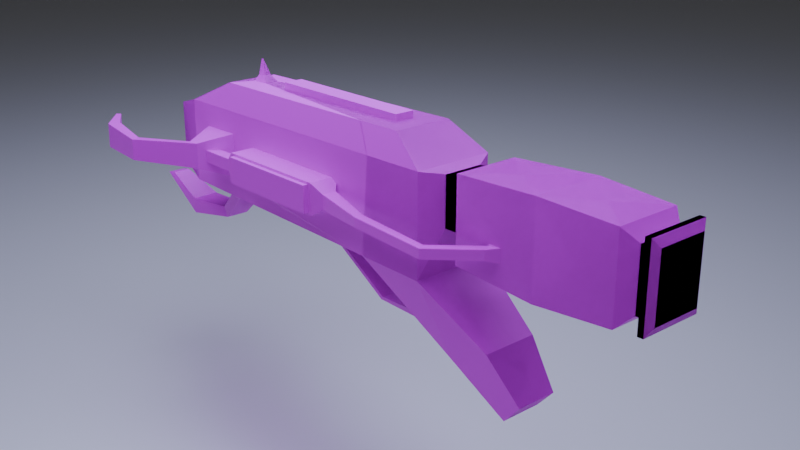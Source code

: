 # Source: energy_gun.blend  (saved by Blender 4.3.34; exported with 4.5.12 LTS)
import bpy
from mathutils import Matrix  # noqa: F401  (used for matrix-valued properties, if any)

bpy.ops.wm.read_factory_settings(use_empty=True)
scene = bpy.context.scene
scene.name = 'Scene'

# ---- collections
col_collection = bpy.data.collections.new('Collection'); scene.collection.children.link(col_collection)
col_rendering = bpy.data.collections.new('rendering'); scene.collection.children.link(col_rendering)

# ---- images (referenced by path relative to the original .blend; pixels are not part of the script)
import os
ASSET_DIR = os.environ.get("B2B_ASSET_DIR", "")  # directory of the original .blend (textures are referenced by path, not embedded)
HERE = os.path.dirname(os.path.abspath(__file__))  # packed textures are extracted next to this script under _unpacked/

def load_image(name, relpath, width, height, colorspace="sRGB"):
    """Load a texture the original file referenced (path relative to the .blend, or extracted next to this script)."""
    p = next((c for c in (os.path.join(HERE, relpath), os.path.join(ASSET_DIR, relpath)) if relpath and os.path.exists(c)), "")
    if p:
        img = bpy.data.images.load(p, check_existing=True)
        img.name = name
    else:  # same state as the original file: an image datablock whose file is absent (Cycles renders it pink)
        img = bpy.data.images.new(name, width, height)
        img.source = "FILE"
        img.filepath = "//" + (relpath or name)
    img.colorspace_settings.name = colorspace
    return img
img_sci_fi_metal_panel_009_basecolor_png = load_image('Sci_fi_Metal_Panel_009_basecolor.png', 'assets/sci fi metal/Sci_fi_Metal_Panel_009_basecolor.png', 1024, 1024, 'sRGB')
img_sci_fi_metal_panel_009_basecolor_png_001 = load_image('Sci_fi_Metal_Panel_009_basecolor.png.001', 'assets/sci fi metal/Sci_fi_Metal_Panel_009_basecolor.png', 1024, 1024, 'Non-Color')
img_poliigon_metalpaintedmatte_7037_basecolor_jpg = load_image('Poliigon_MetalPaintedMatte_7037_BaseColor.jpg', 'assets/Poliigon_MetalPaintedMatte_7037/1K/Poliigon_MetalPaintedMatte_7037_BaseColor.jpg', 1024, 1024, 'sRGB')
img_poliigon_metalpaintedmatte_7037_roughness_jpg = load_image('Poliigon_MetalPaintedMatte_7037_Roughness.jpg', 'assets/Poliigon_MetalPaintedMatte_7037/1K/Poliigon_MetalPaintedMatte_7037_Roughness.jpg', 1024, 1024, 'Non-Color')
img_poliigon_metalpaintedmatte_7037_normal_png = load_image('Poliigon_MetalPaintedMatte_7037_Normal.png', 'assets/Poliigon_MetalPaintedMatte_7037/1K/Poliigon_MetalPaintedMatte_7037_Normal.png', 1024, 1024, 'Non-Color')
img_kintsugi_001_basecolor_png_001 = load_image('Kintsugi_001_basecolor.png.001', 'assets/alien energy metal/Kintsugi_001_basecolor.png', 1024, 1024, 'sRGB')
img_kintsugi_001_roughness_png = load_image('Kintsugi_001_roughness.png', 'assets/drive-download-20250725T232841Z-1-001/Kintsugi_001_roughness.png', 1024, 1024, 'Non-Color')
img_f964cdff1d125b33ac9cc2c1d5362eb8_jpg = load_image('f964cdff1d125b33ac9cc2c1d5362eb8.jpg', 'assets/f964cdff1d125b33ac9cc2c1d5362eb8.jpg', 1024, 1024, 'sRGB')
img_material_604_s_basecolor_jpg = load_image('Material-604-S_BaseColor.jpg', 'assets/red metal/Material-604-S_BaseColor.jpg', 1024, 1024, 'sRGB')

# ---- materials (node trees are filled in below, after node groups)
mat_sci_fi_metal = bpy.data.materials.new('sci fi metal')
mat_metal = bpy.data.materials.new('metal')
mat_energy = bpy.data.materials.new('energy')
mat_fan = bpy.data.materials.new('fan')
mat_buttons = bpy.data.materials.new('buttons')
mat_material_001 = bpy.data.materials.new('Material.001')

# ---- material node trees
mat_sci_fi_metal.use_nodes = True; mat_sci_fi_metal.node_tree.nodes.clear()
_N = mat_sci_fi_metal.node_tree.nodes; _L = mat_sci_fi_metal.node_tree.links
n0 = _N.new('ShaderNodeBsdfPrincipled'); n0.name = 'Principled BSDF'; n0.location = (10, 300)
n1 = _N.new('ShaderNodeOutputMaterial'); n1.name = 'Material Output'; n1.location = (300, 300)
n2 = _N.new('ShaderNodeTexImage'); n2.name = 'Image Texture'; n2.location = (86, -40)
n2.label = 'Base Color'
n2.image = img_sci_fi_metal_panel_009_basecolor_png
n3 = _N.new('ShaderNodeTexImage'); n3.name = 'Image Texture.001'; n3.location = (86, -320)
n3.label = 'Metallic'
n3.image = img_sci_fi_metal_panel_009_basecolor_png_001
n4 = _N.new('ShaderNodeMapping'); n4.name = 'Mapping'; n4.location = (230, -40)
n5 = _N.new('NodeReroute'); n5.name = 'Reroute'; n5.location = (36, -420)
n5.width = 16
n5.socket_idname = 'NodeSocketVector'
n6 = _N.new('ShaderNodeTexCoord'); n6.name = 'Texture Coordinate'; n6.location = (30, -40)
n7 = _N.new('NodeFrame'); n7.name = 'Frame'; n7.location = (-1270, 340)
n7.label = 'Mapping'
n7.width = 400
n8 = _N.new('NodeFrame'); n8.name = 'Frame.001'; n8.location = (-626, 540)
n8.label = 'Textures'
n8.width = 356
n2.parent = n8
n3.parent = n8
n4.parent = n7
n5.parent = n8
n6.parent = n7
_L.new(n0.outputs[0], n1.inputs[0])
_L.new(n2.outputs[0], n0.inputs[0])
_L.new(n5.outputs[0], n2.inputs[0])
_L.new(n5.outputs[0], n3.inputs[0])
_L.new(n4.outputs[0], n5.inputs[0])
_L.new(n6.outputs[2], n4.inputs[0])
n1.is_active_output = True
mat_metal.use_nodes = True; mat_metal.node_tree.nodes.clear()
_N = mat_metal.node_tree.nodes; _L = mat_metal.node_tree.links
n0 = _N.new('ShaderNodeBsdfPrincipled'); n0.name = 'Principled BSDF'; n0.location = (10, 300)
n1 = _N.new('ShaderNodeOutputMaterial'); n1.name = 'Material Output'; n1.location = (300, 300)
n2 = _N.new('ShaderNodeTexImage'); n2.name = 'Image Texture'; n2.location = (86, -40)
n2.label = 'Base Color'
n2.image = img_poliigon_metalpaintedmatte_7037_basecolor_jpg
n3 = _N.new('ShaderNodeTexImage'); n3.name = 'Image Texture.001'; n3.location = (86, -320)
n3.label = 'Roughness'
n3.image = img_poliigon_metalpaintedmatte_7037_roughness_jpg
n4 = _N.new('ShaderNodeTexImage'); n4.name = 'Image Texture.002'; n4.location = (86, -600)
n4.label = 'Normal'
n4.image = img_poliigon_metalpaintedmatte_7037_normal_png
n5 = _N.new('ShaderNodeNormalMap'); n5.name = 'Normal Map'; n5.location = (-240, -60)
n6 = _N.new('ShaderNodeMapping'); n6.name = 'Mapping'; n6.location = (230, -40)
n7 = _N.new('NodeReroute'); n7.name = 'Reroute'; n7.location = (36, -495)
n7.width = 16
n7.socket_idname = 'NodeSocketVector'
n8 = _N.new('ShaderNodeTexCoord'); n8.name = 'Texture Coordinate'; n8.location = (30, -40)
n9 = _N.new('NodeFrame'); n9.name = 'Frame'; n9.location = (-1270, 340)
n9.label = 'Mapping'
n9.width = 400
n10 = _N.new('NodeFrame'); n10.name = 'Frame.001'; n10.location = (-626, 540)
n10.label = 'Textures'
n10.width = 356
n2.parent = n10
n3.parent = n10
n4.parent = n10
n6.parent = n9
n7.parent = n10
n8.parent = n9
_L.new(n0.outputs[0], n1.inputs[0])
_L.new(n2.outputs[0], n0.inputs[0])
_L.new(n3.outputs[0], n0.inputs[2])
_L.new(n4.outputs[0], n5.inputs[1])
_L.new(n7.outputs[0], n2.inputs[0])
_L.new(n7.outputs[0], n3.inputs[0])
_L.new(n7.outputs[0], n4.inputs[0])
_L.new(n6.outputs[0], n7.inputs[0])
_L.new(n8.outputs[2], n6.inputs[0])
n1.is_active_output = True
mat_energy.use_nodes = True; mat_energy.node_tree.nodes.clear()
_N = mat_energy.node_tree.nodes; _L = mat_energy.node_tree.links
n0 = _N.new('ShaderNodeBsdfPrincipled'); n0.name = 'Principled BSDF'; n0.location = (10, 300)
n0.inputs[27].default_value = (1.0, 0.9346, 0.968, 1.0)
n1 = _N.new('ShaderNodeOutputMaterial'); n1.name = 'Material Output'; n1.location = (300, 300)
n2 = _N.new('ShaderNodeTexImage'); n2.name = 'Image Texture'; n2.location = (86, -40)
n2.label = 'Base Color'
n2.image = img_kintsugi_001_basecolor_png_001
n3 = _N.new('ShaderNodeTexImage'); n3.name = 'Image Texture.001'; n3.location = (86, -320)
n3.label = 'Roughness'
n3.image = img_kintsugi_001_roughness_png
n4 = _N.new('ShaderNodeMapping'); n4.name = 'Mapping'; n4.location = (230, -40)
n5 = _N.new('NodeReroute'); n5.name = 'Reroute'; n5.location = (36, -420)
n5.width = 16
n5.socket_idname = 'NodeSocketVector'
n6 = _N.new('ShaderNodeTexCoord'); n6.name = 'Texture Coordinate'; n6.location = (30, -40)
n7 = _N.new('NodeFrame'); n7.name = 'Frame'; n7.location = (-1270, 340)
n7.label = 'Mapping'
n7.width = 400
n8 = _N.new('NodeFrame'); n8.name = 'Frame.001'; n8.location = (-626, 540)
n8.label = 'Textures'
n8.width = 356
n2.parent = n8
n3.parent = n8
n4.parent = n7
n5.parent = n8
n6.parent = n7
_L.new(n0.outputs[0], n1.inputs[0])
_L.new(n2.outputs[0], n0.inputs[0])
_L.new(n3.outputs[0], n0.inputs[2])
_L.new(n5.outputs[0], n2.inputs[0])
_L.new(n5.outputs[0], n3.inputs[0])
_L.new(n4.outputs[0], n5.inputs[0])
_L.new(n6.outputs[2], n4.inputs[0])
n1.is_active_output = True
mat_fan.use_nodes = True; mat_fan.node_tree.nodes.clear()
_N = mat_fan.node_tree.nodes; _L = mat_fan.node_tree.links
n0 = _N.new('ShaderNodeBsdfPrincipled'); n0.name = 'Principled BSDF'; n0.location = (10, 300)
n1 = _N.new('ShaderNodeOutputMaterial'); n1.name = 'Material Output'; n1.location = (300, 300)
n2 = _N.new('ShaderNodeTexImage'); n2.name = 'Image Texture'; n2.location = (-414, 240)
n2.image = img_f964cdff1d125b33ac9cc2c1d5362eb8_jpg
_L.new(n0.outputs[0], n1.inputs[0])
_L.new(n2.outputs[0], n0.inputs[0])
n1.is_active_output = True
mat_buttons.use_nodes = True; mat_buttons.node_tree.nodes.clear()
_N = mat_buttons.node_tree.nodes; _L = mat_buttons.node_tree.links
n0 = _N.new('ShaderNodeBsdfPrincipled'); n0.name = 'Principled BSDF'; n0.location = (10, 300)
n0.inputs[1].default_value = 0.2273
n1 = _N.new('ShaderNodeOutputMaterial'); n1.name = 'Material Output'; n1.location = (300, 300)
n2 = _N.new('ShaderNodeTexImage'); n2.name = 'Image Texture'; n2.location = (30, -40)
n2.label = 'Base Color'
n2.image = img_material_604_s_basecolor_jpg
n3 = _N.new('ShaderNodeMapping'); n3.name = 'Mapping'; n3.location = (230, -40)
n4 = _N.new('ShaderNodeTexCoord'); n4.name = 'Texture Coordinate'; n4.location = (30, -40)
n5 = _N.new('NodeFrame'); n5.name = 'Frame'; n5.location = (-1270, 340)
n5.label = 'Mapping'
n5.width = 400
n6 = _N.new('NodeFrame'); n6.name = 'Frame.001'; n6.location = (-570, 540)
n6.label = 'Textures'
n6.width = 300
n2.parent = n6
n3.parent = n5
n4.parent = n5
_L.new(n0.outputs[0], n1.inputs[0])
_L.new(n2.outputs[0], n0.inputs[0])
_L.new(n3.outputs[0], n2.inputs[0])
_L.new(n4.outputs[2], n3.inputs[0])
n1.is_active_output = True
mat_material_001.use_nodes = True; mat_material_001.node_tree.nodes.clear()
_N = mat_material_001.node_tree.nodes; _L = mat_material_001.node_tree.links
n0 = _N.new('ShaderNodeBsdfPrincipled'); n0.name = 'Principled BSDF'; n0.location = (10, 300)
n0.inputs[1].default_value = 0.7
n1 = _N.new('ShaderNodeOutputMaterial'); n1.name = 'Material Output'; n1.location = (300, 300)
_L.new(n0.outputs[0], n1.inputs[0])
n1.is_active_output = True

# ---- world
world_world = bpy.data.worlds.new('World'); scene.world = world_world
world_world.use_nodes = True; world_world.node_tree.nodes.clear()
_N = world_world.node_tree.nodes; _L = world_world.node_tree.links
n0 = _N.new('ShaderNodeOutputWorld'); n0.name = 'World Output'; n0.location = (300, 300)
n1 = _N.new('ShaderNodeBackground'); n1.name = 'Background'; n1.location = (10, 300)
n1.inputs[0].default_value = (0.05088, 0.05088, 0.05088, 1.0)
_L.new(n1.outputs[0], n0.inputs[0])
n0.is_active_output = True
world_world.color = (0.05088, 0.05088, 0.05088)
world_world.sun_shadow_jitter_overblur = 0.0

# ---- cameras
cam_camera = bpy.data.cameras.new('Camera')
cam_camera.clip_end = 100.0
cam_camera.ortho_scale = 7.314

# ---- lights
light_area = bpy.data.lights.new('Area', 'AREA')
light_area.color = (0.6141, 0.6511, 1.0)
light_area.size = 1.0
light_area.size_y = 1.0
light_area_001 = bpy.data.lights.new('Area.001', 'AREA')
light_area_001.color = (1.0, 0.6055, 0.2877)
light_area_001.energy = 6.0
light_area_001.size = 1.0
light_area_001.size_y = 1.0

# ---- meshes
me_cube_001 = bpy.data.meshes.new('Cube.001')
me_cube_001.from_pydata([(-1.0, -1.0, -1.0), (-1.0, -1.0, 1.0), (-1.0, 1.0, -1.0), (-1.0, 1.0, 1.0), (1.0, -1.0, -1.0), (1.0, -0.6367, 0.8077), (1.0, 1.0, -1.0), (1.0, 0.6725, 0.808), (-1.0, -0.7706, 0.5155), (-1.0, 0.7662, 0.5155), (1.0, 0.7662, 0.5155), (1.0, -0.7706, 0.5155), (-0.216, 1.0, 0.245), (0.216, 1.0, 0.245), (0.2419, -1.0, 0.2719), (-0.2419, -1.0, 0.2719), (-1.0, -1.0, 0.6312), (-1.0, 1.0, 0.6312), (1.0, 0.6725, 0.7168), (1.0, -0.6367, 0.7223), (-0.216, 1.0, 0.03416), (0.216, 1.0, 0.03416), (0.2419, -1.0, 0.09743), (-0.2419, -1.0, 0.09743), (-1.0, 1.0, 0.3356), (1.0, 1.0, 0.3356), (-1.0, 1.0, -0.1981), (1.0, 1.0, -0.1981), (-0.216, 1.657, 0.245), (0.216, 1.657, 0.245), (-0.216, 1.657, 0.03416), (0.216, 1.657, 0.03416), (-1.0, -1.0, -0.1981), (-1.0, -1.0, 0.3356), (1.0, -1.0, 0.3356), (1.0, -1.0, -0.1981), (-0.2419, -1.549, 0.09743), (-0.2419, -1.549, 0.2719), (0.2419, -1.549, 0.2719), (0.2419, -1.549, 0.09743), (-1.0, 0.3259, -1.0), (-1.0, 0.3259, 1.0), (1.0, 0.3259, -1.0), (1.0, 0.4025, 0.808), (1.0, 0.2483, 0.5155), (-1.0, 0.2483, 0.5155), (-1.0, 0.3259, 0.3356), (1.0, 0.3259, 0.3356), (1.0, 0.4025, 0.7168), (-1.0, 0.3259, 0.6312), (1.0, 0.3259, -0.1981), (-1.0, 0.3259, -0.1981), (-1.0, -0.3167, -1.0), (1.0, -0.3986, 0.8077), (1.0, -0.2455, 0.5155), (1.0, -0.3167, 0.3356), (1.0, -0.3986, 0.7223), (1.0, -0.3167, -0.1981), (-1.0, -0.3167, 1.0), (1.0, -0.3167, -1.0), (-1.0, -0.2455, 0.5155), (-1.0, -0.3167, 0.3356), (-1.0, -0.3167, 0.6312), (-1.0, -0.3167, -0.1981), (1.0, -0.3167, -0.5869), (1.0, 0.3259, -0.5869), (-1.0, 0.3259, -0.5869), (-1.0, -0.3167, -0.5869), (1.0, -0.1758, 0.7616), (1.0, -1.0, 1.0), (1.0, -1.0, 0.6312), (1.0, -0.1758, 0.6746), (1.058, -0.3986, 0.8077), (1.058, -0.6367, 0.8077), (1.058, -0.6367, 0.7223), (1.058, -0.3986, 0.7223), (1.0, 1.0, 1.0), (1.0, 1.0, 0.6312), (1.0, 0.185, 0.775), (1.0, 0.185, 0.688), (1.052, 0.6725, 0.808), (1.052, 0.6725, 0.7168), (1.052, 0.4025, 0.808), (1.052, 0.4025, 0.7168), (1.0, 0.3259, 1.0), (1.0, 0.3259, 0.6312), (1.0, -0.3167, 1.0), (1.0, -0.3167, 0.6312), (1.202, 0.185, 0.775), (1.202, 0.185, 0.688), (1.202, -0.1758, 0.7616), (1.202, -0.1758, 0.6746), (-1.0, -0.03433, 1.0), (-1.0, -0.02856, 0.5155), (-1.0, -0.03433, 0.3356), (-1.0, -0.03433, 0.6312), (-1.0, -0.03433, -0.1981), (1.0, -0.03433, 1.0), (1.0, -0.02856, 0.5155), (1.0, -0.03433, 0.3356), (1.0, -0.03433, 0.6312), (1.0, -0.03433, -0.1981), (1.0, -0.03433, -0.5869), (-1.0, -0.03433, -0.5869), (1.0, -0.01725, 0.7309), (1.0, -0.01725, 0.6439), (1.202, -0.01725, 0.7309), (1.202, -0.01725, 0.6439)], [], [(49, 41, 3, 17), (17, 3, 76, 77), (56, 53, 72, 75), (70, 69, 1, 16), (52, 59, 4, 0), (86, 58, 1, 69), (34, 11, 8, 33), (55, 54, 11, 34), (24, 9, 10, 25), (46, 45, 9, 24), (51, 46, 24, 26), (21, 20, 30, 31), (57, 55, 34, 35), (22, 14, 38, 39), (11, 70, 16, 8), (54, 87, 70, 11), (9, 17, 77, 10), (45, 49, 17, 9), (4, 35, 32, 0), (59, 57, 35, 4), (2, 26, 27, 6), (40, 51, 26, 2), (13, 12, 24, 25), (12, 20, 26, 24), (21, 13, 25, 27), (20, 21, 27, 26), (30, 28, 29, 31), (20, 12, 28, 30), (13, 21, 31, 29), (12, 13, 29, 28), (23, 15, 33, 32), (15, 14, 34, 33), (14, 22, 35, 34), (22, 23, 32, 35), (39, 38, 37, 36), (15, 23, 36, 37), (23, 22, 39, 36), (14, 15, 37, 38), (96, 51, 66, 103), (6, 27, 50, 42), (93, 95, 49, 45), (10, 77, 85, 44), (27, 25, 47, 50), (96, 94, 46, 51), (94, 93, 45, 46), (25, 10, 44, 47), (76, 3, 41, 84), (2, 6, 42, 40), (18, 7, 80, 81), (95, 92, 41, 49), (16, 1, 58, 62), (33, 8, 60, 61), (32, 33, 61, 63), (8, 16, 62, 60), (0, 32, 63, 52), (98, 100, 87, 54), (101, 99, 55, 57), (99, 98, 54, 55), (97, 92, 58, 86), (40, 42, 65, 66), (105, 79, 89, 107), (103, 102, 64, 67), (59, 52, 67, 64), (101, 57, 64, 102), (5, 53, 86, 69), (19, 5, 69, 70), (56, 19, 70, 87), (53, 56, 87, 86), (75, 72, 73, 74), (5, 19, 74, 73), (19, 56, 75, 74), (53, 5, 73, 72), (7, 18, 77, 76), (43, 7, 76, 84), (18, 48, 85, 77), (48, 43, 84, 85), (81, 80, 82, 83), (43, 48, 83, 82), (7, 43, 82, 80), (48, 18, 81, 83), (78, 79, 85, 84), (104, 78, 84, 97), (105, 71, 87, 100), (71, 68, 86, 87), (107, 106, 90, 91), (79, 78, 88, 89), (68, 71, 91, 90), (104, 68, 90, 106), (78, 104, 106, 88), (89, 88, 106, 107), (79, 105, 100, 85), (68, 104, 97, 86), (50, 101, 102, 65), (66, 65, 102, 103), (71, 105, 107, 91), (84, 41, 92, 97), (47, 44, 98, 99), (50, 47, 99, 101), (44, 85, 100, 98), (62, 58, 92, 95), (61, 60, 93, 94), (63, 61, 94, 96), (60, 62, 95, 93), (63, 96, 103, 67)])
_uv = me_cube_001.uv_layers.new(name='UVMap')
_uv.uv.foreach_set('vector', [0.5789, 0.1657, 0.625, 0.1657, 0.625, 0.25, 0.5789, 0.25, 0.5789, 0.25, 0.625, 0.25, 0.625, 0.5, 0.5789, 0.5, 0.597, 0.6827, 0.6069, 0.6827, 0.6069, 0.6827, 0.597, 0.6827, 0.5789, 0.75, 0.625, 0.75, 0.625, 1.0, 0.5789, 1.0, 0.125, 0.6646, 0.375, 0.6646, 0.375, 0.75, 0.125, 0.75, 0.625, 0.6646, 0.875, 0.6646, 0.875, 0.75, 0.625, 0.75, 0.542, 0.75, 0.5644, 0.75, 0.5644, 1.0, 0.542, 1.0, 0.542, 0.6646, 0.5644, 0.6646, 0.5644, 0.75, 0.542, 0.75, 0.542, 0.25, 0.5644, 0.25, 0.5644, 0.5, 0.542, 0.5, 0.542, 0.1657, 0.5644, 0.1657, 0.5644, 0.25, 0.542, 0.25, 0.4752, 0.1657, 0.542, 0.1657, 0.542, 0.25, 0.4752, 0.25, 0.4954, 0.4798, 0.4954, 0.2702, 0.4954, 0.2702, 0.4954, 0.4798, 0.4752, 0.6646, 0.542, 0.6646, 0.542, 0.75, 0.4752, 0.75, 0.4977, 0.7725, 0.5195, 0.7725, 0.5195, 0.7725, 0.4977, 0.7725, 0.5644, 0.75, 0.5789, 0.75, 0.5789, 1.0, 0.5644, 1.0, 0.5644, 0.6646, 0.5789, 0.6646, 0.5789, 0.75, 0.5644, 0.75, 0.5644, 0.25, 0.5789, 0.25, 0.5789, 0.5, 0.5644, 0.5, 0.5644, 0.1657, 0.5789, 0.1657, 0.5789, 0.25, 0.5644, 0.25, 0.375, 0.75, 0.4752, 0.75, 0.4752, 1.0, 0.375, 1.0, 0.375, 0.6646, 0.4752, 0.6646, 0.4752, 0.75, 0.375, 0.75, 0.375, 0.25, 0.4752, 0.25, 0.4752, 0.5, 0.375, 0.5, 0.375, 0.1657, 0.4752, 0.1657, 0.4752, 0.25, 0.375, 0.25, 0.5218, 0.4798, 0.5218, 0.2702, 0.542, 0.25, 0.542, 0.5, 0.5218, 0.2702, 0.4954, 0.2702, 0.4752, 0.25, 0.542, 0.25, 0.4954, 0.4798, 0.5218, 0.4798, 0.542, 0.5, 0.4752, 0.5, 0.4954, 0.2702, 0.4954, 0.4798, 0.4752, 0.5, 0.4752, 0.25, 0.4954, 0.2702, 0.5218, 0.2702, 0.5218, 0.4798, 0.4954, 0.4798, 0.4954, 0.2702, 0.5218, 0.2702, 0.5218, 0.2702, 0.4954, 0.2702, 0.5218, 0.4798, 0.4954, 0.4798, 0.4954, 0.4798, 0.5218, 0.4798, 0.5218, 0.2702, 0.5218, 0.4798, 0.5218, 0.4798, 0.5218, 0.2702, 0.4977, 0.9775, 0.5195, 0.9775, 0.542, 1.0, 0.4752, 1.0, 0.5195, 0.9775, 0.5195, 0.7725, 0.542, 0.75, 0.542, 1.0, 0.5195, 0.7725, 0.4977, 0.7725, 0.4752, 0.75, 0.542, 0.75, 0.4977, 0.7725, 0.4977, 0.9775, 0.4752, 1.0, 0.4752, 0.75, 0.4977, 0.7725, 0.5195, 0.7725, 0.5195, 0.9775, 0.4977, 0.9775, 0.5195, 0.9775, 0.4977, 0.9775, 0.4977, 0.9775, 0.5195, 0.9775, 0.4977, 0.9775, 0.4977, 0.7725, 0.4977, 0.7725, 0.4977, 0.9775, 0.5195, 0.7725, 0.5195, 0.9775, 0.5195, 0.9775, 0.5195, 0.7725, 0.4752, 0.1207, 0.4752, 0.1657, 0.125, 0.5843, 0.125, 0.6293, 0.375, 0.5, 0.4752, 0.5, 0.4752, 0.5843, 0.375, 0.5843, 0.5644, 0.1207, 0.5789, 0.1207, 0.5789, 0.1657, 0.5644, 0.1657, 0.5644, 0.5, 0.5789, 0.5, 0.5789, 0.5843, 0.5644, 0.5843, 0.4752, 0.5, 0.542, 0.5, 0.542, 0.5843, 0.4752, 0.5843, 0.4752, 0.1207, 0.542, 0.1207, 0.542, 0.1657, 0.4752, 0.1657, 0.542, 0.1207, 0.5644, 0.1207, 0.5644, 0.1657, 0.542, 0.1657, 0.542, 0.5, 0.5644, 0.5, 0.5644, 0.5843, 0.542, 0.5843, 0.625, 0.5, 0.875, 0.5, 0.875, 0.5843, 0.625, 0.5843, 0.125, 0.5, 0.375, 0.5, 0.375, 0.5843, 0.125, 0.5843, 0.5939, 0.515, 0.61, 0.515, 0.61, 0.515, 0.5939, 0.515, 0.5789, 0.1207, 0.625, 0.1207, 0.625, 0.1657, 0.5789, 0.1657, 0.5789, 0.0, 0.625, 0.0, 0.625, 0.08541, 0.5789, 0.08541, 0.542, 0.0, 0.5644, 0.0, 0.5644, 0.08541, 0.542, 0.08541, 0.4752, 0.0, 0.542, 0.0, 0.542, 0.08541, 0.4752, 0.08541, 0.5644, 0.0, 0.5789, 0.0, 0.5789, 0.08541, 0.5644, 0.08541, 0.375, 0.0, 0.4752, 0.0, 0.4752, 0.08541, 0.375, 0.08541, 0.5644, 0.6293, 0.5789, 0.6293, 0.5789, 0.6646, 0.5644, 0.6646, 0.4752, 0.6293, 0.542, 0.6293, 0.542, 0.6646, 0.4752, 0.6646, 0.542, 0.6293, 0.5644, 0.6293, 0.5644, 0.6646, 0.542, 0.6646, 0.625, 0.6293, 0.875, 0.6293, 0.875, 0.6646, 0.625, 0.6646, 0.125, 0.5843, 0.375, 0.5843, 0.375, 0.5843, 0.125, 0.5843, 0.5965, 0.6272, 0.5965, 0.6019, 0.5965, 0.6019, 0.5965, 0.6272, 0.125, 0.6293, 0.375, 0.6293, 0.375, 0.6646, 0.125, 0.6646, 0.375, 0.6646, 0.125, 0.6646, 0.125, 0.6646, 0.375, 0.6646, 0.4752, 0.6293, 0.4752, 0.6646, 0.375, 0.6646, 0.375, 0.6293, 0.6069, 0.7319, 0.6069, 0.6827, 0.625, 0.6646, 0.625, 0.75, 0.597, 0.7319, 0.6069, 0.7319, 0.625, 0.75, 0.5789, 0.75, 0.597, 0.6827, 0.597, 0.7319, 0.5789, 0.75, 0.5789, 0.6646, 0.6069, 0.6827, 0.597, 0.6827, 0.5789, 0.6646, 0.625, 0.6646, 0.597, 0.6827, 0.6069, 0.6827, 0.6069, 0.7319, 0.597, 0.7319, 0.6069, 0.7319, 0.597, 0.7319, 0.597, 0.7319, 0.6069, 0.7319, 0.597, 0.7319, 0.597, 0.6827, 0.597, 0.6827, 0.597, 0.7319, 0.6069, 0.6827, 0.6069, 0.7319, 0.6069, 0.7319, 0.6069, 0.6827, 0.61, 0.515, 0.5939, 0.515, 0.5789, 0.5, 0.625, 0.5, 0.61, 0.5693, 0.61, 0.515, 0.625, 0.5, 0.625, 0.5843, 0.5939, 0.515, 0.5939, 0.5693, 0.5789, 0.5843, 0.5789, 0.5, 0.5939, 0.5693, 0.61, 0.5693, 0.625, 0.5843, 0.5789, 0.5843, 0.5939, 0.515, 0.61, 0.515, 0.61, 0.5693, 0.5939, 0.5693, 0.61, 0.5693, 0.5939, 0.5693, 0.5939, 0.5693, 0.61, 0.5693, 0.61, 0.515, 0.61, 0.5693, 0.61, 0.5693, 0.61, 0.515, 0.5939, 0.5693, 0.5939, 0.515, 0.5939, 0.515, 0.5939, 0.5693, 0.6074, 0.6019, 0.5965, 0.6019, 0.5789, 0.5843, 0.625, 0.5843, 0.6074, 0.6272, 0.6074, 0.6019, 0.625, 0.5843, 0.625, 0.6293, 0.5965, 0.6272, 0.5965, 0.647, 0.5789, 0.6646, 0.5789, 0.6293, 0.5965, 0.647, 0.6074, 0.647, 0.625, 0.6646, 0.5789, 0.6646, 0.5965, 0.6272, 0.6074, 0.6272, 0.6074, 0.647, 0.5965, 0.647, 0.5965, 0.6019, 0.6074, 0.6019, 0.6074, 0.6019, 0.5965, 0.6019, 0.6074, 0.647, 0.5965, 0.647, 0.5965, 0.647, 0.6074, 0.647, 0.6074, 0.6272, 0.6074, 0.647, 0.6074, 0.647, 0.6074, 0.6272, 0.6074, 0.6019, 0.6074, 0.6272, 0.6074, 0.6272, 0.6074, 0.6019, 0.5965, 0.6019, 0.6074, 0.6019, 0.6074, 0.6272, 0.5965, 0.6272, 0.5965, 0.6019, 0.5965, 0.6272, 0.5789, 0.6293, 0.5789, 0.5843, 0.6074, 0.647, 0.6074, 0.6272, 0.625, 0.6293, 0.625, 0.6646, 0.4752, 0.5843, 0.4752, 0.6293, 0.375, 0.6293, 0.375, 0.5843, 0.125, 0.5843, 0.375, 0.5843, 0.375, 0.6293, 0.125, 0.6293, 0.5965, 0.647, 0.5965, 0.6272, 0.5965, 0.6272, 0.5965, 0.647, 0.625, 0.5843, 0.875, 0.5843, 0.875, 0.6293, 0.625, 0.6293, 0.542, 0.5843, 0.5644, 0.5843, 0.5644, 0.6293, 0.542, 0.6293, 0.4752, 0.5843, 0.542, 0.5843, 0.542, 0.6293, 0.4752, 0.6293, 0.5644, 0.5843, 0.5789, 0.5843, 0.5789, 0.6293, 0.5644, 0.6293, 0.5789, 0.08541, 0.625, 0.08541, 0.625, 0.1207, 0.5789, 0.1207, 0.542, 0.08541, 0.5644, 0.08541, 0.5644, 0.1207, 0.542, 0.1207, 0.4752, 0.08541, 0.542, 0.08541, 0.542, 0.1207, 0.4752, 0.1207, 0.5644, 0.08541, 0.5789, 0.08541, 0.5789, 0.1207, 0.5644, 0.1207, 0.4752, 0.08541, 0.4752, 0.1207, 0.125, 0.6293, 0.125, 0.6646])
me_cube_001.update()
me_cube = bpy.data.meshes.new('Cube')
me_cube.from_pydata([(-1.0, -1.114, -1.114), (-1.0, -1.114, 1.114), (-1.0, 1.114, -1.114), (-1.0, 1.114, 1.114), (1.094, -0.6983, -1.016), (1.085, -1.027, 0.4807), (1.094, 0.6983, -1.016), (1.263, 1.0, 1.0), (-1.075, 0.5458, -0.06697), (-1.075, -0.5458, -0.06697), (-1.075, -0.5458, 1.025), (-1.075, 0.5458, 1.025), (-0.752, -0.8185, 1.675), (-0.752, 0.8185, 1.675), (0.8189, 0.1747, 1.616), (0.8189, -0.1747, 1.616), (1.512, 0.5203, 0.5203), (1.512, 0.5203, -0.5203), (1.512, -0.5203, -0.5203), (1.512, -0.5203, 0.5203), (0.7947, 0.7589, -1.077), (-0.5772, 1.092, 1.092), (0.7947, -0.7589, -1.077), (0.7762, -1.065, 0.5183), (0.6855, 0.187, 1.635), (0.6855, -0.187, 1.635), (-1.46, 0.7715, -2.182), (-1.46, -0.7715, -2.182), (1.085, -1.027, -0.4807), (1.263, 1.0, -1.0), (0.7762, -1.065, -0.5183), (1.085, -0.3991, -1.341), (1.085, 0.3991, -1.341), (0.9808, -0.4338, -1.376), (0.9808, 0.4338, -1.376), (1.227, -0.3071, -1.813), (1.227, 0.3071, -1.813), (1.176, -0.3338, -2.034), (1.176, 0.3338, -2.034), (1.587, -0.3991, -1.9), (1.587, 0.3991, -1.9), (1.566, -0.4338, -2.261), (1.566, 0.4338, -2.261), (1.906, -0.2573, -1.49), (1.906, 0.2573, -1.49), (1.972, -0.2797, -1.529), (1.972, 0.2797, -1.529), (1.263, -1.0, 1.0), (1.263, -1.0, -1.0), (-0.5772, -1.092, 1.092), (1.019, -1.826, 0.2787), (1.019, -1.826, -0.2787), (0.9245, -1.848, -0.3005), (0.9245, -1.848, 0.3005), (1.373, -2.574, 0.2274), (1.371, -2.585, -0.2344), (1.332, -2.872, -0.2455), (1.334, -2.859, 0.2525), (1.767, -2.253, 0.2648), (1.767, -2.269, -0.2764), (1.76, -2.655, -0.2895), (1.761, -2.638, 0.2942), (2.012, -1.668, 0.2267), (2.011, -1.674, -0.2393), (2.011, -1.829, -0.2506), (2.011, -1.822, 0.2521), (-1.161, 0.5458, -0.06697), (-1.161, -0.5458, -0.06697), (-1.161, -0.5458, 1.025), (-1.161, 0.5458, 1.025), (-1.245, 0.9063, -0.5654), (-1.245, -0.9063, -0.5654), (-1.245, -0.9063, 1.247), (-1.245, 0.9063, 1.247), (-1.807, 1.003, -0.6626), (-1.807, -1.003, -0.6626), (-1.807, -1.003, 1.344), (-1.807, 1.003, 1.344), (-2.29, 0.9093, -0.5684), (-2.29, -0.9093, -0.5684), (-2.29, -0.9093, 1.25), (-2.29, 0.9093, 1.25), (-2.365, 0.6373, -0.2964), (-2.365, -0.6373, -0.2964), (-2.365, -0.6373, 0.9781), (-2.365, 0.6373, 0.9781), (-2.401, 0.6373, -0.2964), (-2.401, -0.6373, -0.2964), (-2.401, -0.6373, 0.9781), (-2.401, 0.6373, 0.9781), (-2.423, 0.8707, -0.5298), (-2.423, -0.8707, -0.5298), (-2.423, -0.8707, 1.212), (-2.423, 0.8707, 1.212), (-2.459, 0.8707, -0.5298), (-2.459, -0.8707, -0.5298), (-2.459, -0.8707, 1.212), (-2.459, 0.8707, 1.212), (-2.485, 0.6922, -0.3513), (-2.485, -0.6922, -0.3513), (-2.485, -0.6922, 1.033), (-2.485, 0.6922, 1.033), (-0.4412, 0.8029, 1.66), (0.9112, 0.7349, 1.592), (0.9112, -0.7349, 1.592), (-0.4412, -0.8029, 1.66), (0.7729, 0.00206, 2.141), (0.7879, 0.001924, 2.131), (0.7879, -0.001924, 2.131), (0.7729, -0.00206, 2.141), (0.7943, -0.08433, 1.775), (0.7271, -0.09028, 1.786), (0.7271, 0.09028, 1.786), (0.7943, 0.08433, 1.775), (1.512, 0.7413, 0.7413), (1.512, 0.7413, -0.7413), (1.512, -0.7413, -0.7413), (1.512, -0.7413, 0.7413), (1.27, 0.5203, 0.5203), (1.27, 0.5203, -0.5203), (1.27, -0.5203, -0.5203), (1.27, -0.5203, 0.5203), (-1.669, 0.5722, -3.098), (-1.669, -0.5722, -3.098), (-1.557, 0.5613, -3.531), (-1.557, -0.5613, -3.531), (-0.6926, -0.2, -1.479), (-0.6124, -0.2, -1.295), (-0.6926, 0.2, -1.479), (-0.6124, 0.2, -1.295), (-0.64, -0.1292, -1.703), (-0.5965, -0.1292, -1.548), (-0.64, 0.1292, -1.703), (-0.5965, 0.1292, -1.548), (-0.5236, 0.02572, -1.771), (-0.5319, 0.02572, -1.803), (-0.5319, -0.02572, -1.803), (-0.5236, -0.02572, -1.771), (-0.5257, 1.092, -1.092), (-0.5257, -1.092, -1.092), (-1.2, 0.7568, -2.658), (-1.2, -0.7568, -2.658), (-0.9982, -0.6431, -2.176), (-0.9945, -0.6422, -2.033), (-1.0, 0.5788, -2.18), (-0.9968, 0.5797, -2.036), (-0.4844, -0.35, -2.297), (-0.4951, -0.3495, -2.231), (-0.4851, 0.307, -2.303), (-0.4959, 0.3074, -2.237), (-0.1587, 0.7516, -1.005), (-0.1479, 0.7506, -1.072), (-0.1471, -0.7602, -1.066), (-0.1579, -0.7593, -0.9991), (-1.0, 1.114, -1.114), (-1.0, 1.114, 1.114), (-1.0, -1.114, -1.114), (-1.0, -1.114, 1.114), (1.094, 0.6983, -1.016), (1.085, 1.027, 0.4807), (1.094, -0.6983, -1.016), (1.263, -1.0, 1.0), (-1.075, -0.5458, -0.06697), (-1.075, 0.5458, -0.06697), (-1.075, 0.5458, 1.025), (-1.075, -0.5458, 1.025), (-0.752, 0.8185, 1.675), (-0.752, -0.8185, 1.675), (0.8189, -0.1747, 1.616), (0.8189, 0.1747, 1.616), (1.512, -0.5203, 0.5203), (1.512, -0.5203, -0.5203), (1.512, 0.5203, -0.5203), (1.512, 0.5203, 0.5203), (0.7947, -0.7589, -1.077), (-0.5772, -1.092, 1.092), (0.7947, 0.7589, -1.077), (0.7762, 1.065, 0.5183), (0.6855, -0.187, 1.635), (0.6855, 0.187, 1.635), (-1.46, -0.7715, -2.182), (-1.46, 0.7715, -2.182), (1.085, 1.027, -0.4807), (1.263, -1.0, -1.0), (0.7762, 1.065, -0.5183), (1.085, 0.3991, -1.341), (1.085, -0.3991, -1.341), (0.9808, 0.4338, -1.376), (0.9808, -0.4338, -1.376), (1.227, 0.3071, -1.813), (1.227, -0.3071, -1.813), (1.176, 0.3338, -2.034), (1.176, -0.3338, -2.034), (1.587, 0.3991, -1.9), (1.587, -0.3991, -1.9), (1.566, 0.4338, -2.261), (1.566, -0.4338, -2.261), (1.906, 0.2573, -1.49), (1.906, -0.2573, -1.49), (1.972, 0.2797, -1.529), (1.972, -0.2797, -1.529), (1.263, 1.0, 1.0), (1.263, 1.0, -1.0), (-0.5772, 1.092, 1.092), (1.019, 1.826, 0.2787), (1.019, 1.826, -0.2787), (0.9245, 1.848, -0.3005), (0.9245, 1.848, 0.3005), (1.373, 2.574, 0.2274), (1.371, 2.585, -0.2344), (1.332, 2.872, -0.2455), (1.334, 2.859, 0.2525), (1.767, 2.253, 0.2648), (1.767, 2.269, -0.2764), (1.76, 2.655, -0.2895), (1.761, 2.638, 0.2942), (2.012, 1.668, 0.2267), (2.011, 1.674, -0.2393), (2.011, 1.829, -0.2506), (2.011, 1.822, 0.2521), (-1.161, -0.5458, -0.06697), (-1.161, 0.5458, -0.06697), (-1.161, 0.5458, 1.025), (-1.161, -0.5458, 1.025), (-1.245, -0.9063, -0.5654), (-1.245, 0.9063, -0.5654), (-1.245, 0.9063, 1.247), (-1.245, -0.9063, 1.247), (-1.807, -1.003, -0.6626), (-1.807, 1.003, -0.6626), (-1.807, 1.003, 1.344), (-1.807, -1.003, 1.344), (-2.29, -0.9093, -0.5684), (-2.29, 0.9093, -0.5684), (-2.29, 0.9093, 1.25), (-2.29, -0.9093, 1.25), (-2.365, -0.6373, -0.2964), (-2.365, 0.6373, -0.2964), (-2.365, 0.6373, 0.9781), (-2.365, -0.6373, 0.9781), (-2.401, -0.6373, -0.2964), (-2.401, 0.6373, -0.2964), (-2.401, 0.6373, 0.9781), (-2.401, -0.6373, 0.9781), (-2.423, -0.8707, -0.5298), (-2.423, 0.8707, -0.5298), (-2.423, 0.8707, 1.212), (-2.423, -0.8707, 1.212), (-2.459, -0.8707, -0.5298), (-2.459, 0.8707, -0.5298), (-2.459, 0.8707, 1.212), (-2.459, -0.8707, 1.212), (-2.485, -0.6922, -0.3513), (-2.485, 0.6922, -0.3513), (-2.485, 0.6922, 1.033), (-2.485, -0.6922, 1.033), (-0.4412, -0.8029, 1.66), (0.9112, -0.7349, 1.592), (0.9112, 0.7349, 1.592), (-0.4412, 0.8029, 1.66), (0.7729, -0.00206, 2.141), (0.7879, -0.001924, 2.131), (0.7879, 0.001924, 2.131), (0.7729, 0.00206, 2.141), (0.7943, 0.08433, 1.775), (0.7271, 0.09028, 1.786), (0.7271, -0.09028, 1.786), (0.7943, -0.08433, 1.775), (1.512, -0.7413, 0.7413), (1.512, -0.7413, -0.7413), (1.512, 0.7413, -0.7413), (1.512, 0.7413, 0.7413), (1.27, -0.5203, 0.5203), (1.27, -0.5203, -0.5203), (1.27, 0.5203, -0.5203), (1.27, 0.5203, 0.5203), (-1.669, -0.5722, -3.098), (-1.669, 0.5722, -3.098), (-1.557, -0.5613, -3.531), (-1.557, 0.5613, -3.531), (-0.6926, 0.2, -1.479), (-0.6124, 0.2, -1.295), (-0.6926, -0.2, -1.479), (-0.6124, -0.2, -1.295), (-0.64, 0.1292, -1.703), (-0.5965, 0.1292, -1.548), (-0.64, -0.1292, -1.703), (-0.5965, -0.1292, -1.548), (-0.5236, -0.02572, -1.771), (-0.5319, -0.02572, -1.803), (-0.5319, 0.02572, -1.803), (-0.5236, 0.02572, -1.771), (-0.5257, -1.092, -1.092), (-0.5257, 1.092, -1.092), (-1.2, -0.7568, -2.658), (-1.2, 0.7568, -2.658), (-0.9982, 0.6431, -2.176), (-0.9945, 0.6422, -2.033), (-1.0, -0.5788, -2.18), (-0.9968, -0.5797, -2.036), (-0.4844, 0.35, -2.297), (-0.4951, 0.3495, -2.231), (-0.4851, -0.307, -2.303), (-0.4959, -0.3074, -2.237), (-0.1587, -0.7516, -1.005), (-0.1479, -0.7506, -1.072), (-0.1471, 0.7602, -1.066), (-0.1579, 0.7593, -0.9991), (-0.2513, 0.9006, -0.3617), (-0.2513, 0.9006, 0.3617), (-0.2272, 1.757, -0.3051), (-0.2272, 1.757, 0.3051), (0.5549, 0.9006, -0.3617), (0.5549, 0.9006, 0.3617), (0.5308, 1.757, -0.3051), (0.5308, 1.757, 0.3051), (-0.3351, 1.65, -0.1684), (-0.3351, 1.251, -0.1684), (-0.3351, 1.251, 0.1684), (-0.3351, 1.65, 0.1684), (-0.6691, 1.805, -0.1865), (-0.6691, 1.551, -0.1865), (-0.6691, 1.551, 0.02829), (-0.6691, 1.805, 0.02829), (0.6289, 1.666, 0.1409), (0.6289, 1.666, -0.1409), (0.6289, 1.333, -0.1409), (0.6289, 1.333, 0.1409), (0.9048, 1.666, 0.1409), (0.9048, 1.666, -0.1409), (0.9048, 1.333, -0.1409), (0.9048, 1.333, 0.1409), (-1.19, 1.792, -0.2991), (-1.163, 1.564, -0.2991), (-1.163, 1.564, -0.08432), (-1.19, 1.792, -0.08432), (-1.523, 1.197, -0.1074), (-1.496, 0.9693, -0.1074), (-1.496, 0.9693, 0.1074), (-1.523, 1.197, 0.1074), (-1.583, 0.9649, -0.1497), (-1.499, 0.9498, -0.1497), (-1.499, 0.9498, 0.1497), (-1.583, 0.9649, 0.1497), (-0.06087, -1.28, 0.2708), (-0.06087, -1.28, 0.7012), (-0.06087, -0.7704, 0.2708), (-0.06087, -0.7704, 0.7012), (0.06087, -1.28, 0.2708), (0.06087, -1.28, 0.7012), (0.06087, -0.7704, 0.2708), (0.06087, -0.7704, 0.7012), (-0.2871, -1.28, 0.2708), (-0.2871, -1.28, 0.7012), (-0.2871, -0.7704, 0.2708), (-0.2871, -0.7704, 0.7012), (-0.1654, -1.28, 0.2708), (-0.1654, -1.28, 0.7012), (-0.1654, -0.7704, 0.2708), (-0.1654, -0.7704, 0.7012), (-0.4951, -1.28, 0.2708), (-0.4951, -1.28, 0.7012), (-0.4951, -0.7704, 0.2708), (-0.4951, -0.7704, 0.7012), (-0.3733, -1.28, 0.2708), (-0.3733, -1.28, 0.7012), (-0.3733, -0.7704, 0.2708), (-0.3733, -0.7704, 0.7012), (-0.2513, 1.757, 0.3617), (-0.2513, 1.757, -0.3617), (0.5549, 1.757, -0.3617), (0.5549, 1.757, 0.3617), (-0.2272, 1.885, 0.3051), (-0.2272, 1.885, -0.3051), (0.5308, 1.885, -0.3051), (0.5308, 1.885, 0.3051), (-0.5986, -0.2697, 1.628), (-0.5986, -0.2697, 1.818), (-0.5986, 0.2697, 1.628), (-0.5986, 0.2697, 1.818), (0.4521, -0.2697, 1.628), (0.4521, -0.2697, 1.818), (0.4521, 0.2697, 1.628), (0.4521, 0.2697, 1.818)], [], [(3, 2, 8, 11), (138, 21, 7, 29), (47, 48, 116, 117), (20, 6, 32, 34), (3, 1, 12, 13), (11, 8, 66, 69), (0, 1, 10, 9), (1, 3, 11, 10), (2, 0, 9, 8), (23, 30, 52, 53), (102, 13, 12, 105), (49, 47, 104, 105), (21, 3, 13, 102), (47, 7, 103, 104), (16, 19, 121, 118), (48, 29, 115, 116), (7, 47, 117, 114), (29, 7, 114, 115), (7, 21, 102, 103), (1, 49, 105, 12), (111, 110, 108, 109), (0, 139, 49, 1), (2, 138, 140, 26), (2, 3, 21, 138), (0, 2, 26, 27), (139, 0, 27, 141), (141, 27, 123, 125), (4, 6, 29, 48), (22, 4, 48, 139), (6, 20, 138, 29), (20, 22, 139, 138), (32, 31, 35, 36), (6, 4, 31, 32), (22, 20, 34, 33), (4, 22, 33, 31), (37, 38, 42, 41), (33, 34, 38, 37), (31, 33, 37, 35), (34, 32, 36, 38), (42, 40, 44, 46), (35, 37, 41, 39), (38, 36, 40, 42), (36, 35, 39, 40), (46, 44, 43, 45), (40, 39, 43, 44), (41, 42, 46, 45), (39, 41, 45, 43), (5, 28, 48, 47), (28, 30, 139, 48), (23, 5, 47, 49), (30, 23, 49, 139), (52, 51, 55, 56), (30, 28, 51, 52), (5, 23, 53, 50), (28, 5, 50, 51), (54, 57, 61, 58), (50, 53, 57, 54), (51, 50, 54, 55), (53, 52, 56, 57), (61, 60, 64, 65), (55, 54, 58, 59), (57, 56, 60, 61), (56, 55, 59, 60), (64, 63, 62, 65), (60, 59, 63, 64), (58, 61, 65, 62), (59, 58, 62, 63), (68, 69, 73, 72), (9, 10, 68, 67), (10, 11, 69, 68), (8, 9, 67, 66), (70, 71, 75, 74), (66, 67, 71, 70), (69, 66, 70, 73), (67, 68, 72, 71), (77, 74, 78, 81), (73, 70, 74, 77), (71, 72, 76, 75), (72, 73, 77, 76), (80, 81, 85, 84), (75, 76, 80, 79), (76, 77, 81, 80), (74, 75, 79, 78), (83, 84, 88, 87), (78, 79, 83, 82), (81, 78, 82, 85), (79, 80, 84, 83), (88, 89, 93, 92), (84, 85, 89, 88), (82, 83, 87, 86), (85, 82, 86, 89), (93, 90, 94, 97), (86, 87, 91, 90), (89, 86, 90, 93), (87, 88, 92, 91), (95, 96, 100, 99), (91, 92, 96, 95), (92, 93, 97, 96), (90, 91, 95, 94), (99, 100, 101, 98), (96, 97, 101, 100), (94, 95, 99, 98), (97, 94, 98, 101), (24, 14, 103, 102), (14, 15, 104, 103), (15, 25, 105, 104), (25, 24, 102, 105), (107, 106, 109, 108), (113, 112, 106, 107), (112, 111, 109, 106), (110, 113, 107, 108), (15, 14, 113, 110), (24, 25, 111, 112), (14, 24, 112, 113), (25, 15, 110, 111), (16, 17, 115, 114), (17, 18, 116, 115), (19, 16, 114, 117), (18, 19, 117, 116), (119, 118, 121, 120), (17, 16, 118, 119), (19, 18, 120, 121), (18, 17, 119, 120), (123, 122, 124, 125), (27, 26, 122, 123), (140, 141, 125, 124), (26, 140, 124, 122), (126, 127, 129, 128), (128, 129, 133, 132), (131, 130, 136, 137), (130, 131, 127, 126), (128, 132, 130, 126), (133, 129, 127, 131), (135, 134, 137, 136), (130, 132, 135, 136), (133, 131, 137, 134), (132, 133, 134, 135), (139, 141, 140, 138), (142, 143, 145, 144), (144, 145, 149, 148), (149, 147, 153, 150), (146, 147, 143, 142), (144, 148, 146, 142), (149, 145, 143, 147), (151, 150, 153, 152), (148, 149, 150, 151), (147, 146, 152, 153), (146, 148, 151, 152), (157, 165, 162, 156), (292, 183, 161, 175), (201, 271, 270, 202), (174, 188, 186, 160), (157, 167, 166, 155), (165, 223, 220, 162), (154, 163, 164, 155), (155, 164, 165, 157), (156, 162, 163, 154), (177, 207, 206, 184), (256, 259, 166, 167), (203, 259, 258, 201), (175, 256, 167, 157), (201, 258, 257, 161), (170, 272, 275, 173), (202, 270, 269, 183), (161, 268, 271, 201), (183, 269, 268, 161), (161, 257, 256, 175), (155, 166, 259, 203), (265, 263, 262, 264), (154, 155, 203, 293), (156, 180, 294, 292), (156, 292, 175, 157), (154, 181, 180, 156), (293, 295, 181, 154), (295, 279, 277, 181), (158, 202, 183, 160), (176, 293, 202, 158), (160, 183, 292, 174), (174, 292, 293, 176), (186, 190, 189, 185), (160, 186, 185, 158), (176, 187, 188, 174), (158, 185, 187, 176), (191, 195, 196, 192), (187, 191, 192, 188), (185, 189, 191, 187), (188, 192, 190, 186), (196, 200, 198, 194), (189, 193, 195, 191), (192, 196, 194, 190), (190, 194, 193, 189), (200, 199, 197, 198), (194, 198, 197, 193), (195, 199, 200, 196), (193, 197, 199, 195), (159, 201, 202, 182), (182, 202, 293, 184), (177, 203, 201, 159), (184, 293, 203, 177), (206, 210, 209, 205), (184, 206, 205, 182), (159, 204, 207, 177), (182, 205, 204, 159), (208, 212, 215, 211), (204, 208, 211, 207), (205, 209, 208, 204), (207, 211, 210, 206), (215, 219, 218, 214), (209, 213, 212, 208), (211, 215, 214, 210), (210, 214, 213, 209), (218, 219, 216, 217), (214, 218, 217, 213), (212, 216, 219, 215), (213, 217, 216, 212), (222, 226, 227, 223), (163, 221, 222, 164), (164, 222, 223, 165), (162, 220, 221, 163), (224, 228, 229, 225), (220, 224, 225, 221), (223, 227, 224, 220), (221, 225, 226, 222), (231, 235, 232, 228), (227, 231, 228, 224), (225, 229, 230, 226), (226, 230, 231, 227), (234, 238, 239, 235), (229, 233, 234, 230), (230, 234, 235, 231), (228, 232, 233, 229), (237, 241, 242, 238), (232, 236, 237, 233), (235, 239, 236, 232), (233, 237, 238, 234), (242, 246, 247, 243), (238, 242, 243, 239), (236, 240, 241, 237), (239, 243, 240, 236), (247, 251, 248, 244), (240, 244, 245, 241), (243, 247, 244, 240), (241, 245, 246, 242), (249, 253, 254, 250), (245, 249, 250, 246), (246, 250, 251, 247), (244, 248, 249, 245), (253, 252, 255, 254), (250, 254, 255, 251), (248, 252, 253, 249), (251, 255, 252, 248), (178, 256, 257, 168), (168, 257, 258, 169), (169, 258, 259, 179), (179, 259, 256, 178), (261, 262, 263, 260), (267, 261, 260, 266), (266, 260, 263, 265), (264, 262, 261, 267), (169, 264, 267, 168), (178, 266, 265, 179), (168, 267, 266, 178), (179, 265, 264, 169), (170, 268, 269, 171), (171, 269, 270, 172), (173, 271, 268, 170), (172, 270, 271, 173), (273, 274, 275, 272), (171, 273, 272, 170), (173, 275, 274, 172), (172, 274, 273, 171), (277, 279, 278, 276), (181, 277, 276, 180), (294, 278, 279, 295), (180, 276, 278, 294), (280, 282, 283, 281), (282, 286, 287, 283), (285, 291, 290, 284), (284, 280, 281, 285), (282, 280, 284, 286), (287, 285, 281, 283), (289, 290, 291, 288), (284, 290, 289, 286), (287, 288, 291, 285), (286, 289, 288, 287), (293, 292, 294, 295), (296, 298, 299, 297), (298, 302, 303, 299), (303, 304, 307, 301), (300, 296, 297, 301), (298, 296, 300, 302), (303, 301, 297, 299), (305, 306, 307, 304), (302, 305, 304, 303), (301, 307, 306, 300), (300, 306, 305, 302), (368, 369, 316, 319), (315, 314, 374, 375), (370, 371, 324, 325), (312, 313, 309, 308), (369, 370, 312, 308), (371, 368, 309, 313), (318, 319, 323, 322), (308, 309, 318, 317), (309, 368, 319, 318), (369, 308, 317, 316), (321, 322, 334, 333), (316, 317, 321, 320), (319, 316, 320, 323), (317, 318, 322, 321), (325, 324, 328, 329), (313, 312, 326, 327), (312, 370, 325, 326), (371, 313, 327, 324), (329, 328, 331, 330), (327, 326, 330, 331), (326, 325, 329, 330), (324, 327, 331, 328), (334, 335, 339, 338), (322, 323, 335, 334), (320, 321, 333, 332), (323, 320, 332, 335), (336, 337, 341, 340), (332, 333, 337, 336), (335, 332, 336, 339), (333, 334, 338, 337), (341, 342, 343, 340), (339, 336, 340, 343), (337, 338, 342, 341), (338, 339, 343, 342), (344, 345, 347, 346), (346, 347, 351, 350), (350, 351, 349, 348), (348, 349, 345, 344), (346, 350, 348, 344), (351, 347, 345, 349), (352, 353, 355, 354), (354, 355, 359, 358), (358, 359, 357, 356), (356, 357, 353, 352), (354, 358, 356, 352), (359, 355, 353, 357), (360, 361, 363, 362), (362, 363, 367, 366), (366, 367, 365, 364), (364, 365, 361, 360), (362, 366, 364, 360), (367, 363, 361, 365), (311, 310, 369, 368), (310, 314, 370, 369), (315, 311, 368, 371), (314, 315, 371, 370), (373, 372, 375, 374), (314, 310, 373, 374), (311, 315, 375, 372), (310, 311, 372, 373), (376, 377, 379, 378), (378, 379, 383, 382), (382, 383, 381, 380), (380, 381, 377, 376), (378, 382, 380, 376), (383, 379, 377, 381)])
me_cube.polygons.foreach_set('material_index', [0, 0, 0, 0, 0, 0, 0, 0, 0, 0, 0, 0, 0, 0, 0, 0, 0, 0, 0, 0, 0, 0, 0, 0, 0, 0, 0, 0, 0, 0, 0, 0, 0, 0, 0, 0, 1, 1, 0, 1, 0, 1, 0, 1, 1, 1, 1, 0, 0, 0, 0, 1, 0, 0, 0, 1, 1, 1, 1, 1, 1, 1, 1, 0, 1, 1, 1, 0, 0, 0, 1, 0, 0, 0, 0, 0, 0, 0, 0, 0, 2, 0, 0, 0, 0, 0, 1, 0, 0, 0, 0, 0, 0, 0, 0, 0, 0, 0, 0, 0, 0, 0, 0, 0, 0, 0, 0, 0, 0, 0, 0, 0, 0, 0, 0, 0, 0, 0, 0, 0, 1, 1, 0, 0, 0, 0, 0, 0, 0, 1, 1, 1, 0, 0, 1, 1, 0, 0, 0, 0, 0, 1, 0, 0, 0, 0, 1, 0, 0, 0, 0, 0, 0, 1, 0, 0, 0, 0, 0, 0, 0, 0, 1, 0, 0, 0, 0, 0, 0, 0, 0, 0, 0, 0, 0, 0, 0, 0, 0, 1, 0, 0, 0, 1, 0, 1, 0, 1, 0, 0, 1, 1, 1, 1, 1, 0, 0, 0, 0, 1, 0, 0, 0, 1, 1, 1, 1, 1, 1, 1, 1, 1, 1, 1, 1, 1, 1, 1, 0, 2, 1, 1, 1, 2, 2, 2, 2, 1, 2, 2, 2, 0, 1, 0, 1, 0, 1, 0, 0, 0, 0, 0, 0, 0, 0, 0, 0, 0, 0, 0, 0, 0, 0, 0, 0, 0, 0, 0, 0, 0, 0, 0, 0, 0, 0, 0, 0, 1, 1, 1, 1, 0, 0, 0, 0, 0, 0, 1, 1, 0, 1, 0, 0, 0, 0, 0, 0, 0, 1, 1, 1, 1, 0, 0, 1, 1, 0, 0, 0, 0, 0, 0, 1, 0, 0, 0, 1, 1, 1, 1, 0, 0, 0, 0, 0, 0, 0, 0, 1, 1, 1, 1, 0, 1, 1, 1, 0, 0, 0, 0, 4, 0, 4, 4, 4, 4, 4, 0, 4, 4, 4, 4, 4, 0, 4, 4, 4, 4, 0, 0, 0, 0, 3, 0, 0, 0, 1, 1, 1, 1, 1, 3])
_uv = me_cube.uv_layers.new(name='UVMap')
_uv.uv.foreach_set('vector', [-0.04157, 1.292, -0.02202, -0.259, 0.4872, 0.5224, 0.4776, 1.282, 0.3009, -0.5628, 0.2059, -1.113, 0.6755, -1.158, 0.7505, -0.6526, -1.19, -1.158, -1.267, -0.6533, -1.323, -0.7332, -1.266, -1.107, -0.4122, 1.778, -0.36, 1.838, -0.4265, 1.88, -0.4479, 1.861, 1.309, -1.299, 1.309, -0.7294, 1.229, -0.805, 1.229, -1.224, 0.08339, 1.076, 0.08339, 1.355, 0.06144, 1.355, 0.06144, 1.076, 0.7626, -0.08578, 0.7661, 1.171, 0.3449, 1.157, 0.3432, 0.5411, 0.5431, 2.706, 0.5431, -1.705, 0.7124, -0.5804, 0.7124, 1.581, 0.9428, 1.001, 0.373, 1.001, 0.5177, 0.7841, 0.797, 0.7841, -0.1282, 0.2117, -0.1073, 0.8095, -0.7026, 0.7758, -0.7147, 0.4292, 1.15, -1.22, 1.229, -1.224, 1.229, -0.805, 1.15, -0.809, -0.7205, -1.11, -1.19, -1.158, -1.082, -1.299, -0.7365, -1.264, 0.07574, 0.01861, 0.1841, 0.01804, 0.123, 0.1692, 0.04332, 0.1696, 2.112, 0.352, 2.112, -0.1596, 2.206, -0.0939, 2.206, 0.282, 0.7667, 1.728, 0.7667, 1.462, 0.8069, 1.462, 0.8069, 1.728, -1.297, 1.059, -0.7852, 1.055, -0.8511, 1.143, -1.23, 1.146, 0.3951, -0.4838, 0.3951, 1.554, 0.1746, 1.29, 0.1746, -0.2201, 1.128, 0.2126, 1.109, 0.9006, 1.018, 0.8136, 1.032, 0.3036, 0.6755, -1.158, 0.2059, -1.113, 0.2246, -1.266, 0.5697, -1.299, 1.062, -0.08558, 0.7578, -0.08159, 0.639, -0.617, 0.9441, -0.5264, 0.09161, 1.448, 0.07413, 1.448, 0.09177, 1.357, 0.096, 1.355, -0.6985, -0.5374, -0.8178, -0.561, -0.7205, -1.11, -0.6126, -1.099, 0.3823, 0.9209, 0.3288, 0.8119, 0.7557, 0.8038, 0.6712, 0.9137, 0.1816, -0.5399, 0.09803, -1.103, 0.2059, -1.113, 0.3009, -0.5628, 1.026, -0.3292, 1.026, 0.2406, 0.8761, 0.1529, 0.8761, -0.2418, -0.8178, -0.561, -0.6985, -0.5374, -0.6277, -0.2576, -0.7119, -0.1477, -0.7119, -0.1477, -0.6277, -0.2576, -0.6126, -0.02278, -0.6578, 0.08195, -1.224, 1.011, -0.8663, 1.011, -0.7892, 1.036, -1.301, 1.036, 1.361, 1.022, 1.453, 0.9849, 1.513, 1.173, 0.8367, 1.227, -0.8663, 1.011, -0.8506, 0.9734, -0.7644, 0.7575, -0.7892, 1.036, -0.8506, 0.9734, -1.239, 0.9734, -1.323, 0.7575, -0.7644, 0.7575, -1.014, 1.857, -1.014, 2.061, -1.105, 2.039, -1.105, 1.882, -0.9389, 1.78, -0.9389, 2.137, -1.014, 2.061, -1.014, 1.857, -1.239, 0.9734, -0.8506, 0.9734, -0.9337, 1.062, -1.156, 1.062, -0.9206, 1.858, -0.8686, 1.798, -0.8326, 1.878, -0.854, 1.897, -1.13, 1.223, -0.959, 1.223, -0.9336, 1.332, -1.156, 1.332, -1.156, 1.062, -0.9337, 1.062, -0.959, 1.223, -1.13, 1.223, -0.854, 1.897, -0.8326, 1.878, -0.7127, 2.005, -0.7687, 1.988, -0.4479, 1.861, -0.4265, 1.88, -0.5115, 1.973, -0.5674, 1.989, -0.5717, 2.103, -0.4881, 2.063, -0.3539, 2.084, -0.3548, 2.103, -0.7687, 1.988, -0.7127, 2.005, -0.7081, 2.12, -0.7919, 2.079, -0.5674, 1.989, -0.5115, 1.973, -0.4881, 2.063, -0.5717, 2.103, -0.006943, 2.038, -0.006943, 2.195, -0.09576, 2.219, -0.09576, 2.015, -0.2051, 2.045, -0.1894, 2.051, -0.1894, 2.183, -0.2051, 2.188, -0.09576, 2.015, -0.09576, 2.219, -0.1894, 2.183, -0.1894, 2.051, 1.353, -0.1625, 1.353, -0.3843, 1.567, -0.3448, 1.567, -0.2018, -0.7919, 2.079, -0.7081, 2.12, -0.925, 2.12, -0.926, 2.1, -0.3041, 0.2005, -0.2769, 0.8178, -0.3781, 1.156, -0.4258, -0.07999, -0.2769, 0.8178, -0.07624, 0.8341, 0.7776, 1.164, -0.3781, 1.156, -0.1055, 0.1684, -0.3041, 0.2005, -0.4258, -0.07999, 0.7595, -0.08192, -0.07624, 0.8341, -0.1055, 0.1684, 0.7578, -0.08159, 0.7776, 1.164, 1.054, 1.765, 1.037, 1.766, 1.04, 1.565, 1.066, 1.496, 1.066, 1.976, 1.021, 1.973, 1.037, 1.766, 1.054, 1.765, 1.708, 1.835, 1.633, 1.855, 1.588, 1.657, 1.612, 1.654, 1.021, 1.973, 0.8088, 1.917, 0.9144, 1.734, 1.037, 1.766, 1.623, 1.443, 1.588, 1.379, 1.711, 1.391, 1.748, 1.482, 1.612, 1.654, 1.588, 1.657, 1.588, 1.379, 1.623, 1.443, 1.037, 1.766, 0.9144, 1.734, 0.9369, 1.54, 1.04, 1.565, 1.909, 1.584, 2.026, 1.593, 2.061, 1.859, 1.965, 1.848, 2.284, 2.107, 2.152, 2.125, 2.17, 1.911, 2.284, 1.898, 2.117, -0.8646, 2.117, -0.9824, 2.211, -0.9866, 2.211, -0.8486, 1.958, -0.2989, 1.958, -0.1716, 1.846, -0.1641, 1.846, -0.3134, 1.53, 1.825, 1.538, 1.898, 1.478, 1.989, 1.461, 1.892, 2.17, 1.911, 2.169, 1.872, 2.275, 1.859, 2.284, 1.898, 1.461, 1.892, 1.478, 1.989, 1.469, 2.145, 1.461, 2.106, 1.748, 1.482, 1.711, 1.391, 1.846, 1.562, 1.859, 1.599, 1.478, 1.989, 1.582, 1.976, 1.559, 2.132, 1.469, 2.145, 1.268, 0.236, 1.268, -0.04322, 1.31, -0.1361, 1.31, 0.3275, 0.06144, 0.7976, 0.06144, 0.5191, 0.08344, 0.519, 0.08344, 0.7975, 1.331, -0.8747, 1.331, -1.154, 1.353, -1.154, 1.353, -0.8747, 0.6385, 0.8246, 0.6385, 0.5454, 0.6527, 0.5454, 0.6527, 0.8247, 0.896, -0.1331, 0.896, 0.3305, 0.8088, 0.3537, 0.8088, -0.1596, 1.019, -0.04143, 1.019, 0.2378, 0.896, 0.3305, 0.896, -0.1331, 1.268, -0.04322, 1.019, -0.04143, 0.896, -0.1331, 1.31, -0.1361, 1.019, 0.2378, 1.268, 0.236, 1.31, 0.3275, 0.896, 0.3305, -0.084, 0.594, -0.084, 1.107, -0.2051, 1.081, -0.2051, 0.6161, 0.06144, 0.6181, 0.06144, 1.081, -0.084, 1.107, -0.084, 0.594, -0.2056, 0.5681, -0.2056, 0.1056, -0.06052, 0.08195, -0.06052, 0.594, -0.2051, 1.595, -0.2051, 1.131, -0.06525, 1.107, -0.06525, 1.62, 1.695, 0.3771, 1.695, 0.8423, 1.655, 0.7729, 1.655, 0.4469, -0.06052, 0.594, -0.06052, 0.08195, 0.06144, 0.1037, 0.06144, 0.5678, -0.06525, 1.62, -0.06525, 1.107, 0.06034, 1.131, 0.06034, 1.596, 1.243, 0.8671, 1.243, 0.3537, 1.341, 0.3781, 1.341, 0.8433, 0.08359, 1.289, 0.08359, 0.9634, 0.09275, 0.9633, 0.09275, 1.289, 1.341, 0.8433, 1.341, 0.3781, 1.407, 0.4475, 1.407, 0.7736, 1.695, 0.8423, 1.341, 0.8433, 1.407, 0.7736, 1.655, 0.7729, 1.341, 0.3781, 1.695, 0.3771, 1.655, 0.4469, 1.407, 0.4475, 1.699, -0.4465, 1.699, -0.7725, 1.75, -0.8326, 1.75, -0.3872, 2.28, 0.4326, 2.28, 0.1066, 2.289, 0.1066, 2.289, 0.4326, 1.407, 0.7736, 1.407, 0.4475, 1.413, 0.4476, 1.413, 0.7736, 2.28, 0.1066, 2.28, 0.4321, 2.271, 0.4321, 2.271, 0.1066, -0.2078, 1.332, -0.2078, 1.777, -0.2171, 1.777, -0.2171, 1.332, 1.408, -0.7704, 1.408, -0.4444, 1.353, -0.3843, 1.353, -0.8298, 1.699, -0.7725, 1.408, -0.7704, 1.353, -0.8298, 1.75, -0.8326, 1.408, -0.4444, 1.699, -0.4465, 1.75, -0.3872, 1.353, -0.3843, -0.5657, 1.333, -0.2265, 1.332, -0.2569, 1.378, -0.5265, 1.379, 0.08344, 0.9633, 0.08344, 0.519, 0.09275, 0.519, 0.09275, 0.9633, 1.225, 2.22, 1.225, 1.775, 1.234, 1.775, 1.234, 2.22, -0.5717, 1.778, -0.5717, 1.333, -0.5657, 1.333, -0.5657, 1.778, -0.5265, 1.379, -0.2569, 1.378, -0.2569, 1.732, -0.5265, 1.733, -0.2265, 1.332, -0.2265, 1.777, -0.2569, 1.732, -0.2569, 1.378, -0.5657, 1.778, -0.5657, 1.333, -0.5265, 1.379, -0.5265, 1.733, -0.2265, 1.777, -0.5657, 1.778, -0.5265, 1.733, -0.2569, 1.732, 0.9382, 0.7016, 1.073, 0.6888, 1.165, 1.27, -0.22, 1.341, 1.526, 0.5811, 1.526, 0.6705, 1.503, 0.8138, 1.503, 0.4378, 0.8315, -0.9696, 0.8648, -0.9665, 1.15, -0.809, 0.8088, -0.8263, 0.8648, -0.9665, 0.8648, -1.062, 1.15, -1.22, 1.15, -0.809, 0.09555, 0.08195, 0.09558, 0.08546, 0.09453, 0.08546, 0.09456, 0.08195, 0.1761, 0.1277, 0.1586, 0.1273, 0.159, 0.03444, 0.1632, 0.03635, 0.2385, 0.2148, 0.2385, 0.1686, 0.3, 0.191, 0.3, 0.192, 0.3079, 0.1077, 0.2647, 0.1077, 0.2852, 0.02713, 0.2862, 0.02713, 2.202, 0.4659, 2.112, 0.4659, 2.135, 0.4325, 2.178, 0.4325, 1.678, 2.218, 1.678, 2.122, 1.7, 2.147, 1.7, 2.193, 0.3586, 0.4084, 0.3239, 0.4084, 0.3309, 0.3672, 0.3484, 0.3676, 0.096, 1.49, 0.06144, 1.488, 0.07413, 1.448, 0.09161, 1.448, 1.618, 0.9881, 1.381, 0.9898, 1.331, 0.9336, 1.669, 0.9312, 1.381, 0.9898, 1.381, 1.256, 1.331, 1.313, 1.331, 0.9336, 1.618, 1.254, 1.618, 0.9881, 1.669, 0.9312, 1.669, 1.31, 1.381, 1.256, 1.618, 1.254, 1.669, 1.31, 1.331, 1.313, 0.09803, 1.85, 0.3355, 1.848, 0.3355, 2.115, 0.09803, 2.116, 2.238, -1.033, 2.238, -1.299, 2.3, -1.299, 2.3, -1.034, 2.307, 1.583, 2.307, 1.849, 2.245, 1.849, 2.245, 1.583, 2.259, 1.583, 2.259, 1.317, 2.32, 1.317, 2.32, 1.583, 1.798, 0.524, 1.798, 0.8167, 1.695, 0.8141, 1.695, 0.527, 0.8761, -0.242, 0.8761, 0.1527, 0.7323, 0.1024, 0.7323, -0.1904, -1.237, 0.5171, -0.8499, 0.5171, -0.8996, 0.7575, -1.187, 0.7575, 0.6712, 0.9137, 0.7557, 0.8038, 0.9917, 0.7947, 0.9021, 0.8656, -1.048, 2.24, -1.074, 2.24, -1.074, 2.137, -1.048, 2.137, 0.06144, 1.531, 0.09155, 1.49, 0.08321, 1.553, 0.06383, 1.589, 2.16, 2.188, 2.179, 2.224, 2.156, 2.253, 2.152, 2.246, 2.179, 2.224, 2.16, 2.188, 2.152, 2.125, 2.182, 2.166, -0.7468, 2.222, -0.7992, 2.204, -0.7992, 2.138, -0.7468, 2.12, 1.969, -0.886, 1.95, -0.942, 2.053, -0.942, 2.035, -0.886, 1.996, -0.8353, 1.996, -0.8436, 2.009, -0.8436, 2.009, -0.8353, -0.7992, 2.138, -0.7992, 2.204, -0.8366, 2.177, -0.8366, 2.164, 1.969, -0.886, 2.035, -0.886, 2.009, -0.8436, 1.996, -0.8436, 0.06383, 1.589, 0.08321, 1.553, 0.09155, 1.612, 0.08771, 1.619, 0.6396, 1.207, -0.4171, 0.9999, -0.4171, 0.05971, 0.6396, -0.1498, 2.116, -0.4943, 2.143, -0.4942, 2.143, -0.1816, 2.116, -0.1818, 2.014, -0.4943, 2.007, -0.5301, 2.148, -0.5157, 2.155, -0.4999, 1.942, 0.7466, 1.943, 0.5786, 2.126, 0.4724, 2.126, 0.8589, 1.859, 2.192, 1.866, 2.176, 2.006, 2.165, 1.997, 2.201, 2.116, -0.1818, 2.007, -0.2514, 2.007, -0.4195, 2.116, -0.4943, 2.126, 0.5423, 2.247, 0.4724, 2.247, 0.785, 2.126, 0.7104, 0.4185, 1.462, 0.4324, 1.462, 0.4324, 1.848, 0.4185, 1.848, 2.155, -0.4999, 2.148, -0.5157, 2.148, -0.8326, 2.155, -0.8168, 1.866, 2.176, 1.859, 2.192, 1.859, 1.875, 1.866, 1.859, 0.09888, 1.743, 0.09803, 1.575, 0.4185, 1.462, 0.4185, 1.848, 0.7812, 1.136, 0.3545, 1.083, 0.3528, 0.4844, 0.7601, -0.111, -0.1071, -0.561, -0.5565, -0.6533, -0.4794, -1.158, -0.009846, -1.11, 1.155, 1.226, 0.9603, 1.041, 0.9873, -0.04646, 1.191, -0.2412, 1.3, 1.825, 1.336, 1.905, 1.315, 1.924, 1.248, 1.885, -0.3941, -0.6312, 0.5908, -0.31, 0.5908, 1.335, -0.3941, 1.607, 0.4341, 0.5199, 0.4561, 0.5198, 0.4561, 0.7984, 0.4341, 0.7985, -0.03987, -0.2531, 0.4791, 0.517, 0.4812, 1.274, -0.03558, 1.291, 0.5996, -0.29, 0.6617, 0.1225, 0.6617, 0.9152, 0.5996, 1.328, 0.8088, 0.9259, 1.025, 1.071, 1.025, 1.35, 0.8088, 1.496, 0.9313, 0.2194, 1.589, 0.4555, 1.582, 0.843, 0.9187, 0.8878, 1.393, -0.3077, 1.393, 1.361, 0.5861, 1.326, 0.5861, -0.3019, 0.2059, 0.2675, 0.2246, 0.1142, 0.5697, 0.0812, 0.6755, 0.2226, 0.4905, 0.2766, 0.4413, 0.0653, 0.5207, 0.05778, 0.6107, 0.2751, 0.4027, -0.487, 0.7784, -0.2253, 0.7784, 1.272, 0.4027, 1.55, -0.006943, 2.015, 0.0332, 2.015, 0.0332, 2.281, -0.006943, 2.281, -1.223, 1.009, -1.177, 0.9482, -0.9155, 0.9482, -0.8701, 1.009, 0.779, -0.22, 0.9395, -0.02833, 0.9395, 1.071, 0.779, 1.263, -0.5565, -0.6533, -0.6126, -0.7332, -0.5555, -1.107, -0.4794, -1.158, 0.04321, 0.272, 0.1145, 0.1026, 0.4411, 0.0716, 0.4876, 0.2714, 0.09803, 0.2778, 0.1453, 0.1218, 0.2246, 0.1142, 0.2059, 0.2675, -0.7398, 2.212, -0.7394, 2.12, -0.7353, 2.122, -0.7223, 2.213, -0.382, 1.3, -0.3378, -0.2816, -0.03735, -0.2575, -0.04422, 1.295, 0.91, 0.9143, 0.6213, 0.9099, 0.5372, 0.8, 0.9638, 0.8053, 1.086, 1.163, 0.7793, 1.163, 0.7595, -0.08192, 1.062, -0.08558, 2.095, 0.9571, 1.946, 0.8695, 1.946, 0.4748, 2.095, 0.3873, 0.3009, 0.8176, 0.1962, 1.232, 0.1124, 1.121, 0.1816, 0.8405, 0.1962, 1.232, 0.1428, 1.462, 0.09803, 1.357, 0.1124, 1.121, 1.466, 0.1018, 1.527, -0.0854, 1.527, 1.157, 1.466, 0.9693, 1.374, 0.06355, 0.8502, -0.1457, 1.527, -0.0854, 1.466, 0.1018, -0.6646, 1.011, -0.7419, 1.036, -0.7644, 0.7575, -0.6799, 0.9734, 1.185, 1.02, 0.6605, 1.225, 0.6605, -0.1322, 1.185, 0.07711, 2.042, -1.018, 1.95, -1.04, 1.95, -1.197, 2.042, -1.222, 2.117, -0.942, 2.042, -1.018, 2.042, -1.222, 2.117, -1.299, 1.185, 0.07711, 1.401, 0.279, 1.401, 0.8179, 1.185, 1.02, -1.112, 1.84, -1.178, 1.882, -1.2, 1.863, -1.164, 1.78, -0.4001, 1.223, -0.3747, 1.332, -0.5966, 1.332, -0.5709, 1.223, -0.3748, 1.062, -0.4001, 1.223, -0.5709, 1.223, -0.5967, 1.062, -1.178, 1.882, -1.263, 1.974, -1.319, 1.991, -1.2, 1.863, 1.336, 1.905, 1.456, 2.031, 1.4, 2.015, 1.315, 1.924, 1.461, 2.146, 1.244, 2.146, 1.243, 2.127, 1.377, 2.106, -1.263, 1.974, -1.24, 2.064, -1.323, 2.105, -1.319, 1.991, 1.456, 2.031, 1.461, 2.146, 1.377, 2.106, 1.4, 2.015, 2.259, 1.559, 2.17, 1.583, 2.17, 1.379, 2.259, 1.402, 2.061, 1.552, 2.061, 1.409, 2.076, 1.415, 2.076, 1.547, 2.17, 1.583, 2.076, 1.547, 2.076, 1.415, 2.17, 1.379, 0.8088, 1.976, 1.023, 2.016, 1.023, 2.159, 0.8088, 2.198, -1.24, 2.064, -1.105, 2.085, -1.106, 2.105, -1.323, 2.105, 1.132, 0.2131, 1.27, -0.1525, 1.231, 1.267, 1.113, 0.8955, 1.113, 0.8955, 1.231, 1.267, -0.04422, 1.295, 0.8911, 0.9166, 0.9116, 0.1806, -0.03735, -0.2575, 1.27, -0.1525, 1.132, 0.2131, 0.8911, 0.9166, -0.04422, 1.295, -0.03735, -0.2575, 0.9116, 0.1806, 1.761, -0.5655, 1.75, -0.8326, 1.776, -0.7636, 1.778, -0.564, 0.4983, 0.2429, 0.5098, 0.03222, 0.5268, 0.03364, 0.5438, 0.2414, 0.5123, 0.2125, 0.6087, 0.03095, 0.6325, 0.03437, 0.5876, 0.232, 1.795, -0.3563, 1.778, -0.564, 1.901, -0.5986, 2.007, -0.4159, 1.905, 0.9317, 1.781, 0.9705, 1.817, 0.8793, 1.94, 0.8671, 1.917, 1.142, 1.905, 0.9317, 1.94, 0.8671, 1.94, 1.145, 1.778, -0.564, 1.776, -0.7636, 1.879, -0.7895, 1.901, -0.5986, 2.092, 1.072, 2.036, 1.336, 1.94, 1.348, 1.975, 1.082, 2.143, -0.2449, 2.143, -0.4555, 2.258, -0.4441, 2.276, -0.2293, 0.4319, 2.206, 0.3355, 2.223, 0.3355, 2.085, 0.4315, 2.089, 1.732, -0.2997, 1.846, -0.3134, 1.846, -0.1641, 1.732, -0.1723, -0.6561, 1.798, -0.5863, 1.866, -0.6034, 1.963, -0.6635, 1.871, 2.258, -0.4441, 2.143, -0.4555, 2.153, -0.4943, 2.259, -0.4837, -0.5863, 1.866, -0.5863, 2.08, -0.5946, 2.119, -0.6034, 1.963, 1.781, 0.9705, 1.669, 1.087, 1.683, 1.051, 1.817, 0.8793, -0.6034, 1.963, -0.5946, 2.119, -0.6846, 2.106, -0.7081, 1.951, 1.725, -1.206, 1.766, -1.299, 1.766, -0.8356, 1.725, -0.9272, 0.5659, 0.8254, 0.5439, 0.8252, 0.5439, 0.5465, 0.5659, 0.5466, 0.7541, 0.5269, 0.776, 0.5269, 0.776, 0.8061, 0.7541, 0.8061, 1.025, 1.071, 1.039, 1.071, 1.039, 1.35, 1.025, 1.35, 0.6657, 0.6677, 0.3343, 0.6677, 0.3343, 0.999, 0.6657, 0.999, 1.476, -0.9254, 1.353, -0.8326, 1.353, -1.296, 1.476, -1.205, 1.725, -0.9272, 1.766, -0.8356, 1.353, -0.8326, 1.476, -0.9254, 1.476, -1.205, 1.353, -1.296, 1.766, -1.299, 1.725, -1.206, 0.3323, 0.001001, 0.001001, 0.001001, 0.001001, 0.3323, 0.3323, 0.3323, 0.3323, 0.3343, 0.001001, 0.3343, 0.001001, 0.6657, 0.3323, 0.6657, 0.6657, 0.001001, 0.3343, 0.001001, 0.3343, 0.3323, 0.6657, 0.3323, 0.6657, 0.3343, 0.3343, 0.3343, 0.3343, 0.6657, 0.6657, 0.6657, -0.5717, 1.797, -0.6122, 1.728, -0.6122, 1.402, -0.5717, 1.332, 0.3323, 0.6677, 0.001001, 0.6677, 0.001001, 0.999, 0.3323, 0.999, 0.999, 0.001001, 0.6677, 0.001001, 0.6677, 0.3323, 0.999, 0.3323, 0.999, 0.3343, 0.6677, 0.3343, 0.6677, 0.6657, 0.999, 0.6657, 2.285, -0.1688, 2.276, -0.1688, 2.276, -0.4943, 2.285, -0.4943, -0.926, 1.333, -0.8605, 1.402, -0.8605, 1.728, -0.926, 1.798, -0.5717, 1.332, -0.6122, 1.402, -0.8605, 1.402, -0.926, 1.333, -0.926, 1.798, -0.8605, 1.728, -0.6122, 1.728, -0.5717, 1.797, -0.9768, 1.392, -0.926, 1.332, -0.926, 1.777, -0.9768, 1.718, 2.284, 1.859, 2.293, 1.859, 2.293, 2.185, 2.284, 2.185, -0.8605, 1.402, -0.8546, 1.402, -0.8546, 1.729, -0.8605, 1.728, 2.262, 0.1066, 2.271, 0.1066, 2.271, 0.4318, 2.262, 0.4318, -0.2265, 1.332, -0.2171, 1.332, -0.2171, 1.776, -0.2265, 1.776, -1.268, 1.72, -1.323, 1.78, -1.323, 1.335, -1.268, 1.394, -0.9768, 1.718, -0.926, 1.777, -1.323, 1.78, -1.268, 1.72, -1.268, 1.394, -1.323, 1.335, -0.926, 1.332, -0.9768, 1.392, 1.249, 1.825, 1.288, 1.779, 1.558, 1.779, 1.588, 1.824, 1.225, 2.219, 1.215, 2.219, 1.215, 1.775, 1.225, 1.775, -0.9389, 1.78, -0.9296, 1.78, -0.9296, 2.226, -0.9389, 2.226, 1.243, 1.38, 1.249, 1.38, 1.249, 1.825, 1.243, 1.825, 1.288, 1.779, 1.288, 1.425, 1.558, 1.424, 1.558, 1.779, 1.588, 1.824, 1.558, 1.779, 1.558, 1.424, 1.588, 1.379, 1.249, 1.38, 1.288, 1.425, 1.288, 1.779, 1.249, 1.825, 1.588, 1.379, 1.558, 1.424, 1.288, 1.425, 1.249, 1.38, 0.9256, 0.3285, -0.2326, -0.3107, 1.153, -0.2402, 1.061, 0.3413, 1.061, 0.3413, 1.153, -0.2402, 1.153, 1.286, 1.061, 0.7041, 0.8315, -0.4892, 0.8088, -0.6325, 1.15, -0.6499, 0.8648, -0.4924, 0.9256, 0.7169, -0.2326, 1.356, -0.2326, -0.3107, 0.9256, 0.3285, 0.09456, 0.08546, 0.09555, 0.08546, 0.09558, 0.08897, 0.09453, 0.08897, 0.3864, 0.1777, 0.4041, 0.08699, 0.4083, 0.08527, 0.4039, 0.1781, 1.784, 2.147, 1.846, 2.169, 1.846, 2.17, 1.784, 2.193, -0.9032, 2.2, -0.8827, 2.12, -0.8817, 2.12, -0.86, 2.2, 0.3953, 0.3963, 0.362, 0.3735, 0.362, 0.3303, 0.3953, 0.3069, 0.2951, 0.3015, 0.3176, 0.3261, 0.3176, 0.3723, 0.2951, 0.3972, 0.3591, 0.2925, 0.3464, 0.3331, 0.3289, 0.3326, 0.3245, 0.2909, -0.7468, 2.254, -0.7398, 2.212, -0.7223, 2.213, -0.7121, 2.254, 1.685, 0.2276, 1.736, 0.2837, 1.397, 0.2862, 1.448, 0.2293, 1.448, 0.2293, 1.397, 0.2862, 1.397, -0.09306, 1.448, -0.03689, 1.685, -0.0386, 1.736, -0.09549, 1.736, 0.2837, 1.685, 0.2276, 1.448, -0.03689, 1.397, -0.09306, 1.736, -0.09549, 1.685, -0.0386, 1.588, 2.122, 1.588, 1.856, 1.825, 1.855, 1.825, 2.121, 2.309, 0.7385, 2.247, 0.7382, 2.247, 0.4724, 2.309, 0.4727, 2.24, -0.8324, 2.302, -0.8326, 2.302, -0.5671, 2.24, -0.5668, 2.262, -0.1596, 2.323, -0.1596, 2.323, 0.1066, 2.262, 0.1066, 0.7238, 0.1114, 0.6209, 0.1088, 0.6209, -0.1784, 0.7238, -0.1813, 0.862, 0.1618, 0.7183, 0.1114, 0.7183, -0.1813, 0.862, -0.2329, 0.3817, -0.227, 0.6222, -0.1773, 0.6222, 0.1098, 0.3817, 0.1601, 0.6213, 0.9099, 0.3907, 0.8633, 0.3014, 0.7925, 0.5372, 0.8, -1.022, 2.137, -1.022, 2.24, -1.048, 2.24, -1.048, 2.137, 2.212, 2.166, 2.209, 2.224, 2.19, 2.188, 2.182, 2.125, 0.6453, 2.186, 0.6536, 2.245, 0.6498, 2.252, 0.6259, 2.222, 0.6259, 2.222, 0.6235, 2.164, 0.6536, 2.123, 0.6453, 2.186, 1.678, 2.122, 1.678, 2.225, 1.625, 2.207, 1.625, 2.141, -0.6234, 2.175, -0.6895, 2.175, -0.7081, 2.119, -0.6058, 2.119, -0.6493, 2.226, -0.6624, 2.226, -0.6625, 2.217, -0.6493, 2.217, 1.625, 2.207, 1.588, 2.18, 1.588, 2.167, 1.625, 2.141, -0.6234, 2.175, -0.6493, 2.217, -0.6625, 2.217, -0.6895, 2.175, 2.209, 2.224, 2.186, 2.253, 2.182, 2.246, 2.19, 2.188, -0.06075, 0.2441, -0.06075, -0.3148, 0.3744, -0.2293, 0.3744, 0.1578, 0.774, 2.161, 0.774, 1.848, 0.8013, 1.848, 0.8013, 2.161, 2.144, 2.199, 2.006, 2.191, 2.013, 2.175, 2.152, 2.163, 1.95, -1.027, 1.766, -0.9127, 1.766, -1.299, 1.95, -1.195, -0.206, 2.112, -0.3459, 2.119, -0.3539, 2.083, -0.2128, 2.096, 0.774, 1.848, 0.774, 2.161, 0.6653, 2.086, 0.6644, 1.918, 2.117, -1.057, 2.117, -1.225, 2.238, -1.299, 2.238, -0.9866, 0.7528, 1.848, 0.7528, 1.462, 0.7667, 1.462, 0.7667, 1.848, 2.006, 2.191, 2.006, 1.875, 2.013, 1.859, 2.013, 2.175, -0.2128, 2.096, -0.2128, 1.778, -0.206, 1.794, -0.206, 2.112, 0.4332, 1.569, 0.7528, 1.462, 0.7528, 1.848, 0.4324, 1.737, 0.6515, 1.848, 0.652, 1.989, 0.6244, 1.937, 0.6242, 1.872, 1.858, 1.855, 1.858, 1.994, 1.825, 1.994, 1.825, 1.855, 1.567, -0.3832, 1.732, -0.3843, 1.69, -0.3604, 1.626, -0.36, 2.245, 1.789, 2.061, 1.789, 2.061, 1.583, 2.245, 1.584, 0.652, 1.989, 0.6515, 2.123, 0.4324, 2.123, 0.4328, 1.989, 1.963, -0.1512, 1.955, 0.05334, 1.736, 0.04497, 1.744, -0.1596, 1.824, 0.07559, 1.926, 0.07949, 1.963, 0.1701, 1.898, 0.1676, 0.4328, 1.989, 0.4324, 1.848, 0.5222, 1.872, 0.5224, 1.938, 1.736, 0.04497, 1.955, 0.05334, 1.926, 0.07949, 1.824, 0.07559, 0.652, 1.989, 0.4328, 1.989, 0.5224, 1.938, 0.6244, 1.937, 2.166, -0.7416, 2.22, -0.7487, 2.209, -0.6202, 2.155, -0.6131, 0.6244, 1.937, 0.5224, 1.938, 0.5993, 1.886, 0.6644, 1.886, 0.3355, 1.848, 0.4205, 1.862, 0.4133, 1.95, 0.359, 1.942, 2.155, -0.8216, 2.24, -0.8326, 2.22, -0.7487, 2.166, -0.7416, 1.766, 0.472, 1.766, 0.4001, 1.836, 0.4004, 1.836, 0.4724, 1.732, -0.1652, 1.567, -0.1641, 1.626, -0.2747, 1.69, -0.2751, 1.567, -0.1641, 1.567, -0.3832, 1.626, -0.36, 1.626, -0.2747, 1.732, -0.3843, 1.732, -0.1652, 1.69, -0.2751, 1.69, -0.3604, 0.4974, 2.123, 0.5617, 2.123, 0.5617, 2.208, 0.4974, 2.209, 1.766, 0.4002, 1.766, 0.4721, 1.695, 0.4724, 1.695, 0.4005, 2.099, -0.9418, 2.099, -0.8565, 2.053, -0.8567, 2.053, -0.942, -0.2058, 2.119, -0.2058, 2.204, -0.2758, 2.204, -0.2758, 2.119, 1.896, 0.2965, 1.954, 0.3056, 1.799, 0.3784, 1.741, 0.3693, 1.898, 0.1676, 1.963, 0.1701, 1.954, 0.3056, 1.896, 0.2965, 0.4324, 2.123, 0.4974, 2.123, 0.4926, 2.206, 0.4343, 2.209, 0.359, 1.942, 0.4133, 1.95, 0.4205, 2.085, 0.3663, 2.077, 0.3154, 0.4362, 0.3181, 0.4946, 0.308, 0.4996, 0.2983, 0.4954, 2.27, 1.127, 2.236, 1.08, 2.236, 0.9017, 2.27, 0.9492, 2.306, 1.105, 2.27, 1.127, 2.27, 0.9492, 2.306, 0.9273, -0.3383, 2.119, -0.2893, 2.119, -0.2851, 2.269, -0.3341, 2.269, 1.766, -0.836, 1.766, -0.9124, 1.788, -0.9127, 1.788, -0.8363, 0.8218, 0.466, 0.7861, 0.4878, 0.7568, 0.4362, 0.8065, 0.4057, 0.3181, 0.4946, 0.3671, 0.4946, 0.3764, 0.4996, 0.308, 0.4996, 0.7759, 0.532, 0.8339, 0.541, 0.774, 0.5528, 0.7709, 0.5312, 0.2815, 0.3333, 1.383e-08, 0.3333, 3.899e-08, -3.899e-08, 0.2815, -1.774e-08, 2.186, -0.5032, 2.186, -0.6131, 2.217, -0.613, 2.217, -0.5031, 0.563, 0.6667, 0.2815, 0.6667, 0.2815, 0.3333, 0.563, 0.3333, 0.4779, 0.9482, 0.4779, 0.6667, 0.5575, 0.6667, 0.5575, 0.9482, 0.07964, 1.0, 0.0, 1.0, 0.0, 0.6667, 0.07964, 0.6667, 0.1593, 1.0, 0.07964, 1.0, 0.07964, 0.6667, 0.1593, 0.6667, 0.563, 0.3333, 0.2815, 0.3333, 0.2815, -1.774e-08, 0.563, 3.516e-09, -1.105, 2.247, -1.105, 2.137, -1.074, 2.138, -1.074, 2.248, 0.8446, 0.3333, 0.563, 0.3333, 0.563, -3.548e-08, 0.8446, -1.422e-08, 0.5575, 0.9482, 0.5575, 0.6667, 0.6371, 0.6667, 0.6371, 0.9482, 0.2389, 1.0, 0.1593, 1.0, 0.1593, 0.6667, 0.2389, 0.6667, 0.3186, 1.0, 0.2389, 1.0, 0.2389, 0.6667, 0.3186, 0.6667, 0.2815, 0.6667, 2.765e-08, 0.6667, 5.282e-08, 0.3333, 0.2815, 0.3333, 0.04159, 2.241, 0.04159, 2.132, 0.07262, 2.132, 0.07262, 2.242, 0.8446, 0.6667, 0.563, 0.6667, 0.563, 0.3333, 0.8446, 0.3333, 0.6371, 0.9482, 0.6371, 0.6667, 0.7168, 0.6667, 0.7168, 0.9482, 0.3982, 1.0, 0.3186, 1.0, 0.3186, 0.6667, 0.3982, 0.6667, 0.4779, 1.0, 0.3982, 1.0, 0.3982, 0.6667, 0.4779, 0.6667, 1.201, 2.072, 1.045, 2.073, 1.031, 2.066, 1.215, 2.066, 1.045, 2.073, 1.045, 2.266, 1.031, 2.272, 1.031, 2.066, 1.201, 2.265, 1.201, 2.072, 1.215, 2.066, 1.215, 2.271, 1.045, 2.266, 1.201, 2.265, 1.215, 2.271, 1.031, 2.272, -1.467, -1.616, 2.467, -1.616, 2.467, 2.366, -1.467, 2.366, 0.06144, 0.3265, 0.06184, 0.2008, 0.09453, 0.2008, 0.09412, 0.3265, 0.06144, 0.519, 0.06144, 0.3265, 0.09413, 0.3265, 0.09413, 0.519, 0.06184, 0.2008, 0.06144, 0.08197, 0.09412, 0.08195, 0.09453, 0.2008, 0.375, 0.0, 0.625, 0.0, 0.625, 0.25, 0.375, 0.25, 0.375, 0.25, 0.625, 0.25, 0.625, 0.5, 0.375, 0.5, 0.375, 0.5, 0.625, 0.5, 0.625, 0.75, 0.375, 0.75, 0.375, 0.75, 0.625, 0.75, 0.625, 1.0, 0.375, 1.0, 0.125, 0.5, 0.375, 0.5, 0.375, 0.75, 0.125, 0.75, 0.2365, 1.139, 0.2365, 0.1115, 1.264, 0.1115, 1.264, 1.139])
me_cube.materials.append(mat_sci_fi_metal)
me_cube.materials.append(mat_metal)
me_cube.materials.append(mat_energy)
me_cube.materials.append(mat_fan)
me_cube.materials.append(mat_buttons)
me_cube.update()
me_plane = bpy.data.meshes.new('Plane')
me_plane.from_pydata([(-1.0, -1.0, 0.223), (1.0, -1.0, 0.223), (1.0, 1.0, 0.223), (-1.0, -1.0, 0.07955), (-1.0, -0.9961, 0.05497), (-1.0, -0.9848, 0.03279), (-1.0, -0.9672, 0.01519), (-1.0, -0.945, 0.003894), (1.0, -1.0, 0.07955), (0.9204, -0.9204, 0.0), (0.9961, -0.9961, 0.05497), (0.9848, -0.9848, 0.03279), (0.9672, -0.9672, 0.01519), (0.945, -0.945, 0.003894), (1.0, 1.0, 0.07955), (0.945, 1.0, 0.003894), (0.9672, 1.0, 0.01519), (0.9848, 1.0, 0.03279), (0.9961, 1.0, 0.05497), (-1.0, 1.0, 0.2321), (-1.0, -1.055, 0.2321), (1.145, 1.0, 0.2321), (-0.8702, 0.8702, 0.0), (-1.0, 1.0, 0.1298), (-0.9103, 0.9103, 0.006351), (-0.9465, 0.9465, 0.02478), (-0.9752, 0.9752, 0.05349), (-0.9936, 0.9936, 0.08967), (-0.8702, -1.046, 0.0), (-1.0, -1.055, 0.1298), (-1.0, -0.9451, 0.003892), (-0.9103, -1.049, 0.006351), (-0.9465, -1.051, 0.02478), (-0.9752, -1.053, 0.05349), (-0.9936, -1.054, 0.08967), (1.145, 1.0, 0.1298), (1.13, 0.8702, 0.0), (1.015, 1.0, 0.002526), (1.144, 0.9936, 0.08967), (1.142, 0.9752, 0.05349), (1.139, 0.9465, 0.02478), (1.135, 0.9103, 0.006351)], [], [(8, 3, 0, 1), (14, 8, 1, 2), (3, 8, 10, 4), (4, 10, 11, 5), (5, 11, 12, 6), (6, 12, 13, 7), (13, 15, 37, 36, 9), (8, 14, 18, 10), (10, 18, 17, 11), (11, 17, 16, 12), (12, 16, 15, 13), (23, 35, 21, 19), (7, 13, 9, 28, 30), (28, 9, 36, 22), (28, 31, 30), (31, 32, 30), (32, 33, 30), (33, 34, 30), (34, 29, 30), (35, 38, 37), (38, 39, 37), (39, 40, 37), (40, 41, 37), (41, 36, 37), (23, 29, 34, 27), (27, 34, 33, 26), (26, 33, 32, 25), (25, 32, 31, 24), (24, 31, 28, 22), (35, 23, 27, 38), (38, 27, 26, 39), (39, 26, 25, 40), (40, 25, 24, 41), (41, 24, 22, 36), (29, 23, 19, 20)])
_uv = me_plane.uv_layers.new(name='UVMap')
_uv.uv.foreach_set('vector', [1.0, 0.0, 0.0, 0.0, 0.0, 0.0, 1.0, 0.0, 1.0, 1.0, 1.0, 0.0, 1.0, 0.0, 1.0, 1.0, 0.0, 0.0, 1.0, 0.0, 0.999, 0.0009734, 0.0, 0.0, 0.0, 0.0, 0.999, 0.0009734, 0.9962, 0.003798, 0.0, 0.0, 0.0, 0.0, 0.9962, 0.003798, 0.9836, 0.0164, 0.0, 0.0164, 0.0, 0.0164, 0.9836, 0.0164, 0.9725, 0.02749, 0.0, 0.02749, 0.9725, 0.02749, 0.9725, 1.0, 0.9682, 1.0, 0.9602, 0.9351, 0.9602, 0.03978, 1.0, 0.0, 1.0, 1.0, 1.0, 1.0, 0.999, 0.0009734, 0.999, 0.0009734, 1.0, 1.0, 1.0, 1.0, 0.9962, 0.003798, 0.9962, 0.003798, 1.0, 1.0, 0.9836, 1.0, 0.9836, 0.0164, 0.9836, 0.0164, 0.9836, 1.0, 0.9725, 1.0, 0.9725, 0.02749, 0.0, 1.0, 0.9602, 1.0, 0.9602, 1.0, 0.0, 1.0, 0.0, 0.02749, 0.9725, 0.02749, 0.9602, 0.03978, 0.06488, 0.03978, 0.0, 0.02749, 0.06488, 0.03978, 0.9602, 0.03978, 0.9602, 0.9351, 0.05942, 0.9385, 0.06488, 0.03978, 0.04483, 0.03978, 0.0, 0.0911, 0.04483, 0.03978, 0.02675, 0.03978, 0.0, 0.0911, 0.02675, 0.03978, 0.01239, 0.03978, 0.0, 0.0911, 0.01239, 0.03978, 0.003176, 0.03978, 0.0, 0.0911, 0.003176, 0.03978, 0.0, 0.03978, 0.0, 0.0911, 0.9602, 1.0, 0.9602, 0.9968, 0.9021, 1.0, 0.9602, 0.9968, 0.9602, 0.9876, 0.9021, 1.0, 0.9602, 0.9876, 0.9602, 0.9733, 0.9021, 1.0, 0.9602, 0.9733, 0.9602, 0.9552, 0.9021, 1.0, 0.9602, 0.9552, 0.9602, 0.9351, 0.9021, 1.0, 0.0, 1.0, 0.0, 0.03978, 0.0, 0.03998, 0.001422, 0.9985, 0.001422, 0.9985, 0.0, 0.03998, 0.0, 0.04059, 0.005547, 0.9942, 0.005547, 0.9942, 0.0, 0.04059, 0.02675, 0.03978, 0.02445, 0.9747, 0.02445, 0.9747, 0.02675, 0.03978, 0.04483, 0.03978, 0.04102, 0.9575, 0.04102, 0.9575, 0.04483, 0.03978, 0.06488, 0.03978, 0.05942, 0.9385, 0.9602, 1.0, 0.0, 1.0, 0.001422, 0.9985, 0.9599, 1.0, 0.9599, 1.0, 0.001422, 0.9985, 0.005547, 0.9942, 0.9589, 1.0, 0.9589, 1.0, 0.005547, 0.9942, 0.02445, 0.9747, 0.9602, 0.9733, 0.9602, 0.9733, 0.02445, 0.9747, 0.04102, 0.9575, 0.9602, 0.9552, 0.9602, 0.9552, 0.04102, 0.9575, 0.05942, 0.9385, 0.9602, 0.9351, 0.0, 0.03978, 0.0, 1.0, 0.0, 1.0, 0.0, 0.03978])
me_plane.materials.append(mat_material_001)
me_plane.update()

# ---- objects
ob_tim_for_scale = bpy.data.objects.new('tim for scale', me_cube_001)
ob_gun = bpy.data.objects.new('gun', me_cube)
ob_camera = bpy.data.objects.new('Camera', cam_camera)
ob_plane = bpy.data.objects.new('Plane', me_plane)
ob_area = bpy.data.objects.new('Area', light_area)
ob_area_001 = bpy.data.objects.new('Area.001', light_area_001)

# ---- transforms, parenting, visibility, modifiers, constraints
ob_tim_for_scale.location = (0.0, 0.5461, 0.0)
ob_tim_for_scale.scale = (0.2905, 0.3751, 0.85)
ob_tim_for_scale.hide_render = True
ob_gun.location = (0.0, 0.0, 0.0)
ob_gun.scale = (0.1044, 0.02494, 0.02953)
ob_camera.location = (-0.5355, 0.4237, 0.219)
ob_camera.rotation_euler = (1.215, 2.282e-06, -2.297)
ob_camera.scale = (1.0, 1.0, 1.0)
ob_camera.lock_rotations_4d = False
ob_camera.empty_display_type = 'ARROWS'
ob_camera.color = (0.0, 0.0, 0.0, 0.0)
ob_camera.display_type = 'WIRE'
ob_camera.lineart.crease_threshold = 0.0
ob_plane.location = (0.0, 0.0, -0.152)
ob_plane.scale = (3.922, 3.922, 3.922)
ob_area.location = (0.05011, -0.01452, 0.472)
ob_area_001.location = (0.0, 0.4041, 0.472)
ob_area_001.rotation_euler = (-0.7662, 0.1478, 0.1286)
ob_area_001.hide_render = True

# ---- collection membership
col_collection.objects.link(ob_tim_for_scale)
col_collection.objects.link(ob_gun)
col_rendering.objects.link(ob_camera)
col_rendering.objects.link(ob_plane)
col_rendering.objects.link(ob_area)
col_rendering.objects.link(ob_area_001)

# ---- scene / render settings (as saved in the file)
scene.camera = ob_camera
scene.frame_start = 1; scene.frame_end = 250; scene.frame_set(21)
scene.render.engine = 'BLENDER_EEVEE_NEXT'
bpy.context.view_layer.update()
